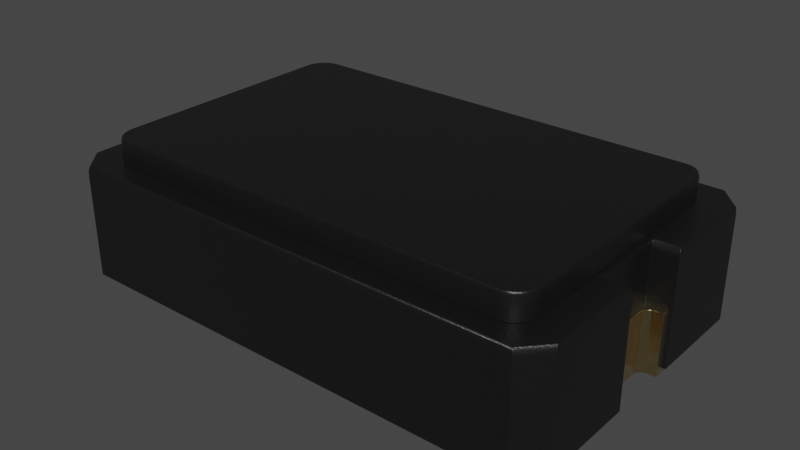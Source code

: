 # Source: XTAL_445I23D12M00000.blend  (saved by Blender 4.1.23; exported with 4.5.12 LTS)
import bpy
from mathutils import Matrix  # noqa: F401  (used for matrix-valued properties, if any)

bpy.ops.wm.read_factory_settings(use_empty=True)
scene = bpy.context.scene
scene.name = 'Scene'

# ---- collections
col_collection = bpy.data.collections.new('Collection'); scene.collection.children.link(col_collection)

# ---- materials (node trees are filled in below, after node groups)
mat_plastic_chip = bpy.data.materials.new('plastic_chip')
mat_plastic_chip.use_transparent_shadow = False
mat_plastic_chip.preview_render_type = 'CUBE'
mat_metal_goldpins_1 = bpy.data.materials.new('metal_goldpins_1')
mat_metal_goldpins_1.alpha_threshold = 0.0
mat_metal_goldpins_1.use_transparent_shadow = False
mat_metal_goldpins_1.preview_render_type = 'CUBE'
mat_metal_goldpins_1.diffuse_color = (0.5, 0.4018, 0.08046, 1.0)
mat_metal_goldpins_1.specular_color = (0.01, 0.05, 0.01)
mat_metal_goldpins_1.roughness = 0.5

# ---- material node trees
mat_plastic_chip.use_nodes = True; mat_plastic_chip.node_tree.nodes.clear()
_N = mat_plastic_chip.node_tree.nodes; _L = mat_plastic_chip.node_tree.links
n0 = _N.new('ShaderNodeBsdfPrincipled'); n0.name = 'Principled BSDF'; n0.location = (10, 300)
n0.distribution = 'GGX'
n0.subsurface_method = 'BURLEY'
n0.inputs[0].default_value = (0.009312, 0.009312, 0.009312, 1.0)
n0.inputs[1].default_value = 0.1372
n0.inputs[2].default_value = 0.3706
n0.inputs[3].default_value = 1.45
n0.inputs[27].default_value = (0.0, 0.0, 0.0, 1.0)
n0.inputs[28].default_value = 1.0
n1 = _N.new('ShaderNodeOutputMaterial'); n1.name = 'Material Output'; n1.location = (300, 300)
n2 = _N.new('ShaderNodeTexNoise'); n2.name = 'Noise Texture'; n2.location = (-893, 54)
n2.inputs[2].default_value = 200.0
n2.inputs[3].default_value = 3.6
n2.inputs[4].default_value = 0.8375
n3 = _N.new('ShaderNodeBump'); n3.name = 'Bump'; n3.location = (-604, -53)
n3.inputs[0].default_value = 0.08
n3.inputs[1].default_value = 1.0
n3.inputs[2].default_value = 1.0
_L.new(n0.outputs[0], n1.inputs[0])
_L.new(n2.outputs[0], n3.inputs[3])
_L.new(n3.outputs[0], n0.inputs[5])
n1.is_active_output = True
mat_metal_goldpins_1.use_nodes = True; mat_metal_goldpins_1.node_tree.nodes.clear()
_N = mat_metal_goldpins_1.node_tree.nodes; _L = mat_metal_goldpins_1.node_tree.links
n0 = _N.new('ShaderNodeOutputMaterial'); n0.name = 'Material Output'; n0.location = (398, 300)
n1 = _N.new('ShaderNodeBsdfPrincipled'); n1.name = 'Principled BSDF'; n1.location = (108, 300)
n1.distribution = 'GGX'
n1.subsurface_method = 'BURLEY'
n1.inputs[1].default_value = 1.0
n1.inputs[2].default_value = 0.1841
n1.inputs[3].default_value = 1.45
n1.inputs[8].default_value = 1.0
n1.inputs[10].default_value = 0.02727
n1.inputs[13].default_value = 0.475
n1.inputs[20].default_value = 0.2891
n1.inputs[24].default_value = 0.03545
n1.inputs[27].default_value = (0.0, 0.0, 0.0, 1.0)
n1.inputs[28].default_value = 1.0
n2 = _N.new('ShaderNodeMapping'); n2.name = 'Mapping'; n2.location = (-783, 233)
n2.vector_type = 'VECTOR'
n2.inputs[3].default_value = (29.8, 40.0, 1.0)
n3 = _N.new('ShaderNodeTexCoord'); n3.name = 'Texture Coordinate'; n3.location = (-1071, 295)
n4 = _N.new('ShaderNodeTexNoise'); n4.name = 'Noise Texture'; n4.location = (-553, 188)
n4.inputs[3].default_value = 13.2
n4.inputs[4].default_value = 0.8833
n4.inputs[8].default_value = 4.0
n5 = _N.new('ShaderNodeValToRGB'); n5.name = 'ColorRamp'; n5.location = (-286, 264)
while len(n5.color_ramp.elements) > 1: n5.color_ramp.elements.remove(n5.color_ramp.elements[-1])
n5.color_ramp.elements[0].position = 0.3295; n5.color_ramp.elements[0].color = (0.9756, 0.7616, 0.4151, 1.0)
_e = n5.color_ramp.elements.new(0.8); _e.color = (0.2997, 0.2211, 0.05513, 1.0)
n6 = _N.new('ShaderNodeMix'); n6.name = 'Mix'; n6.location = (-62, 180)
n6.data_type = 'RGBA'
n6.inputs[0].default_value = 0.02727
n6.inputs[7].default_value = (0.5518, 0.2626, 0.03915, 1.0)
_L.new(n1.outputs[0], n0.inputs[0])
_L.new(n2.outputs[0], n4.inputs[0])
_L.new(n3.outputs[0], n2.inputs[0])
_L.new(n4.outputs[0], n5.inputs[0])
_L.new(n5.outputs[0], n6.inputs[6])
_L.new(n6.outputs[2], n1.inputs[0])
n0.is_active_output = True

# ---- world
world_world = bpy.data.worlds.new('World'); scene.world = world_world
world_world.use_nodes = True; world_world.node_tree.nodes.clear()
_N = world_world.node_tree.nodes; _L = world_world.node_tree.links
n0 = _N.new('ShaderNodeOutputWorld'); n0.name = 'World Output'; n0.location = (300, 300)
n1 = _N.new('ShaderNodeBackground'); n1.name = 'Background'; n1.location = (10, 300)
n1.inputs[0].default_value = (0.05088, 0.05088, 0.05088, 1.0)
_L.new(n1.outputs[0], n0.inputs[0])
n0.is_active_output = True
world_world.color = (0.05088, 0.05088, 0.05088)
world_world.use_sun_shadow = False
world_world.sun_shadow_jitter_overblur = 0.0

# ---- meshes
me_shape_9_indexedfaceset_006 = bpy.data.meshes.new('SHAPE_9_IndexedFaceSet.006')
me_shape_9_indexedfaceset_006.from_pydata([(1.102, -0.689, 0.007874), (-1.102, -0.689, 0.007874), (-1.201, -0.5906, 0.007874), (-1.201, -0.1575, 0.007874), (-1.083, -0.1575, 0.007874), (-1.201, 0.5906, 0.007874), (-1.102, 0.689, 0.007874), (1.083, 0.1575, 0.007874), (1.201, -0.1575, 0.007874), (1.083, -0.1575, 0.007874), (1.201, 0.1575, 0.007874), (1.201, 0.5906, 0.007874), (1.102, 0.689, 0.007874), (-1.201, 0.1575, 0.007874), (-1.083, 0.1575, 0.007874), (1.201, -0.5906, 0.007874), (1.081, -0.1714, 0.1457), (1.083, -0.1575, 0.134), (1.082, -0.1645, 0.1441), (1.083, -0.1594, 0.1398), (1.083, 0.1575, 0.134), (1.082, 0.172, 0.1457), (1.083, 0.1594, 0.1398), (1.082, 0.1647, 0.1441), (1.195, 0.1721, 0.1457), (1.201, 0.1575, 0.134), (1.198, 0.1648, 0.1441), (1.2, 0.1594, 0.1398), (1.195, 0.5803, 0.1457), (1.201, 0.5906, 0.134), (1.198, 0.5854, 0.1441), (1.2, 0.5892, 0.1398), (1.098, 0.6773, 0.1457), (1.102, 0.689, 0.134), (1.1, 0.6832, 0.1441), (1.102, 0.6874, 0.1398), (-1.098, 0.6773, 0.1457), (-1.102, 0.689, 0.134), (-1.1, 0.6832, 0.1441), (-1.102, 0.6874, 0.1398), (-1.195, 0.1715, 0.1457), (-1.201, 0.1575, 0.134), (-1.198, 0.1645, 0.1441), (-1.2, 0.1594, 0.1398), (-1.201, 0.5906, 0.134), (-1.195, 0.5801, 0.1457), (-1.2, 0.5892, 0.1398), (-1.198, 0.5853, 0.1441), (-1.081, 0.1714, 0.1457), (-1.083, 0.1575, 0.134), (-1.082, 0.1645, 0.1441), (-1.083, 0.1594, 0.1398), (-1.082, -0.172, 0.1457), (-1.083, -0.1575, 0.134), (-1.082, -0.1647, 0.1441), (-1.083, -0.1594, 0.1398), (1.201, -0.5906, 0.134), (1.195, -0.5801, 0.1457), (1.2, -0.5892, 0.1398), (1.198, -0.5853, 0.1441), (-1.098, -0.6773, 0.1457), (-1.102, -0.689, 0.134), (-1.1, -0.6832, 0.1441), (-1.102, -0.6874, 0.1398), (-1.201, -0.5906, 0.134), (-1.195, -0.5803, 0.1457), (-1.2, -0.5892, 0.1398), (-1.198, -0.5854, 0.1441), (1.098, -0.6773, 0.1457), (1.102, -0.689, 0.134), (1.1, -0.6832, 0.1441), (1.102, -0.6874, 0.1398), (1.195, -0.1715, 0.1457), (1.201, -0.1575, 0.134), (1.198, -0.1645, 0.1441), (1.2, -0.1594, 0.1398), (-1.201, -0.1575, 0.134), (-1.195, -0.1721, 0.1457), (-1.2, -0.1594, 0.1398), (-1.198, -0.1648, 0.1441), (1.108, -0.1102, 1.192e-07), (1.114, -0.1184, 1.192e-07), (1.122, -0.1246, 1.192e-07), (1.142, -0.1299, 1.192e-07), (1.181, -0.3937, 1.192e-07), (0.5906, 0.3937, 1.192e-07), (1.142, 0.1299, 1.192e-07), (1.122, 0.1246, 1.192e-07), (1.114, 0.1184, 1.192e-07), (1.142, -0.1299, 0.07473), (1.132, -0.1286, 0.07473), (1.122, -0.1246, 0.07473), (1.108, -0.1102, 0.07473), (1.104, -0.1007, 1.192e-07), (1.132, -0.1286, 1.192e-07), (1.102, -0.09055, 0.07473), (1.102, -0.09055, 1.192e-07), (1.102, 0.09055, 1.192e-07), (1.102, 0.09055, 0.07473), (1.108, 0.1102, 0.07473), (1.142, 0.1299, 0.07473), (1.132, 0.1286, 1.192e-07), (1.108, 0.1102, 1.192e-07), (1.104, 0.1007, 1.192e-07), (1.181, 0.1299, 0.07473), (1.181, 0.1299, 1.192e-07), (1.181, 0.3937, 1.192e-07), (1.181, 0.3937, 0.07473), (0.5906, -0.3937, 0.07473), (0.5906, -0.3937, 1.192e-07), (1.181, -0.1299, 1.192e-07), (1.181, -0.1299, 0.07473), (1.181, -0.3937, 0.07473), (1.114, -0.1184, 0.07473), (1.104, -0.1007, 0.07473), (1.104, 0.1007, 0.07473), (1.114, 0.1184, 0.07473), (1.122, 0.1246, 0.07473), (1.132, 0.1286, 0.07473), (0.5906, 0.3937, 0.07473), (-1.181, -0.1299, 1.192e-07), (-1.142, -0.1299, 1.192e-07), (-1.122, -0.1246, 1.192e-07), (-1.114, -0.1184, 1.192e-07), (-1.108, -0.1102, 1.192e-07), (-1.104, -0.1007, 1.192e-07), (-1.102, 0.09055, 1.192e-07), (-1.132, 0.1286, 1.192e-07), (-1.181, 0.1299, 1.192e-07), (-1.181, -0.1299, 0.07473), (-1.181, -0.3937, 0.07473), (-1.181, -0.3937, 1.192e-07), (-0.5906, -0.3937, 1.192e-07), (-0.5906, -0.3937, 0.07473), (-0.5906, 0.3937, 1.192e-07), (-0.5906, 0.3937, 0.07473), (-1.181, 0.3937, 1.192e-07), (-1.181, 0.1299, 0.07473), (-1.104, 0.1007, 1.192e-07), (-1.108, 0.1102, 1.192e-07), (-1.114, 0.1184, 1.192e-07), (-1.122, 0.1246, 1.192e-07), (-1.142, 0.1299, 1.192e-07), (-1.142, 0.1299, 0.07473), (-1.108, 0.1102, 0.07473), (-1.132, 0.1286, 0.07473), (-1.102, -0.09055, 1.192e-07), (-1.142, -0.1299, 0.07473), (-1.132, -0.1286, 1.192e-07), (-1.132, -0.1286, 0.07473), (-1.102, 0.09055, 0.07473), (-1.104, 0.1007, 0.07473), (-1.114, 0.1184, 0.07473), (-1.122, 0.1246, 0.07473), (-1.102, -0.09055, 0.07473), (-1.122, -0.1246, 0.07473), (-1.114, -0.1184, 0.07473), (-1.108, -0.1102, 0.07473), (-1.104, -0.1007, 0.07473), (-1.181, 0.3937, 0.07473), (-1.06, -0.5176, 0.1457), (-1.06, 0.5176, 0.1457), (-1.05, 0.5413, 0.1457), (-1.034, 0.5617, 0.1457), (-1.014, 0.5774, 0.1457), (-0.99, 0.5872, 0.1457), (0.99, 0.5872, 0.1457), (1.014, 0.5774, 0.1457), (1.034, 0.5617, 0.1457), (1.05, 0.5413, 0.1457), (1.06, -0.5176, 0.1457), (1.05, -0.5413, 0.1457), (1.034, -0.5617, 0.1457), (0.9646, -0.5906, 0.1457), (-1.063, -0.4921, 0.1457), (-0.99, -0.5872, 0.1457), (-1.014, -0.5774, 0.1457), (-1.034, -0.5617, 0.1457), (-1.05, -0.5413, 0.1457), (-0.9646, -0.5906, 0.1457), (1.014, -0.5774, 0.1457), (0.99, -0.5872, 0.1457), (1.063, -0.4921, 0.1457), (1.063, 0.4921, 0.1457), (0.9646, 0.5906, 0.1457), (1.06, 0.5176, 0.1457), (-0.9646, 0.5906, 0.1457), (-1.063, 0.4921, 0.1457), (-1.058, -0.4918, 0.176), (-1.063, -0.4921, 0.1707), (-1.061, -0.492, 0.1745), (-0.9887, -0.582, 0.176), (-0.99, -0.5872, 0.1707), (-0.9896, -0.5857, 0.1745), (-1.011, -0.5727, 0.176), (-1.014, -0.5774, 0.1707), (-1.013, -0.576, 0.1745), (-1.03, -0.5579, 0.176), (-1.034, -0.5617, 0.1707), (-1.033, -0.5606, 0.1745), (-1.05, -0.5413, 0.1707), (-1.045, -0.5387, 0.176), (-1.048, -0.5406, 0.1745), (-1.06, -0.5176, 0.1707), (-1.054, -0.5162, 0.176), (-1.058, -0.5172, 0.1745), (1.058, -0.4918, 0.176), (1.063, -0.4921, 0.1707), (1.061, -0.492, 0.1745), (1.06, -0.5176, 0.1707), (1.054, -0.5162, 0.176), (1.058, -0.5172, 0.1745), (1.034, -0.5617, 0.1707), (1.03, -0.5579, 0.176), (1.033, -0.5606, 0.1745), (1.058, 0.4918, 0.176), (1.063, 0.4921, 0.1707), (1.061, 0.492, 0.1745), (0.9642, 0.5852, 0.176), (0.9646, 0.5906, 0.1707), (0.9645, 0.589, 0.1745), (1.03, 0.5579, 0.176), (1.034, 0.5617, 0.1707), (1.033, 0.5606, 0.1745), (1.05, 0.5413, 0.1707), (1.045, 0.5387, 0.176), (1.048, 0.5406, 0.1745), (-1.045, 0.5387, 0.176), (-1.05, 0.5413, 0.1707), (-1.048, 0.5406, 0.1745), (-1.011, 0.5727, 0.176), (-1.014, 0.5774, 0.1707), (-1.013, 0.576, 0.1745), (-0.99, 0.5872, 0.1707), (-0.9887, 0.582, 0.176), (-0.9896, 0.5857, 0.1745), (-0.9646, -0.5906, 0.1707), (-0.9642, -0.5852, 0.176), (-0.9645, -0.589, 0.1745), (0.9642, -0.5852, 0.176), (0.9646, -0.5906, 0.1707), (0.9645, -0.589, 0.1745), (1.045, -0.5387, 0.176), (1.05, -0.5413, 0.1707), (1.048, -0.5406, 0.1745), (1.011, -0.5727, 0.176), (1.014, -0.5774, 0.1707), (1.013, -0.576, 0.1745), (0.99, -0.5872, 0.1707), (0.9887, -0.582, 0.176), (0.9896, -0.5857, 0.1745), (0.9887, 0.582, 0.176), (0.99, 0.5872, 0.1707), (0.9896, 0.5857, 0.1745), (1.014, 0.5774, 0.1707), (1.011, 0.5727, 0.176), (1.013, 0.576, 0.1745), (1.054, 0.5162, 0.176), (1.06, 0.5176, 0.1707), (1.058, 0.5172, 0.1745), (-0.9642, 0.5852, 0.176), (-0.9646, 0.5906, 0.1707), (-0.9645, 0.589, 0.1745), (-1.058, 0.4918, 0.176), (-1.063, 0.4921, 0.1707), (-1.061, 0.492, 0.1745), (-1.06, 0.5176, 0.1707), (-1.054, 0.5162, 0.176), (-1.058, 0.5172, 0.1745), (-1.034, 0.5617, 0.1707), (-1.03, 0.5579, 0.176), (-1.033, 0.5606, 0.1745)], [], [(9, 8, 15), (9, 15, 0), (11, 10, 7), (12, 11, 7), (4, 0, 1), (4, 1, 2), (4, 9, 0), (3, 4, 2), (14, 7, 9), (14, 9, 4), (5, 14, 13), (6, 12, 7), (6, 7, 14), (6, 14, 5), (16, 21, 24, 28, 32, 36, 45, 40, 48, 52, 77, 65, 60, 68, 57, 72), (8, 73, 56), (76, 3, 2), (7, 20, 17), (10, 20, 7), (11, 25, 10), (11, 29, 25), (29, 12, 33), (37, 6, 5), (37, 5, 44), (44, 5, 41), (14, 41, 13), (14, 49, 41), (49, 4, 53), (53, 3, 76), (1, 64, 2), (0, 61, 1), (1, 61, 64), (8, 56, 15), (0, 69, 61), (76, 2, 64), (69, 15, 56), (5, 13, 41), (49, 14, 4), (69, 0, 15), (73, 8, 9), (10, 25, 20), (29, 11, 12), (33, 12, 6), (33, 6, 37), (53, 4, 3), (73, 9, 17), (21, 23, 26, 24), (23, 22, 27, 26), (22, 20, 25, 27), (41, 43, 46, 44), (43, 42, 47, 46), (42, 40, 45, 47), (61, 63, 66, 64), (63, 62, 67, 66), (62, 60, 65, 67), (60, 62, 70, 68), (62, 63, 71, 70), (63, 61, 69, 71), (64, 66, 78, 76), (66, 67, 79, 78), (67, 65, 77, 79), (57, 59, 74, 72), (59, 58, 75, 74), (58, 56, 73, 75), (17, 19, 75, 73), (19, 18, 74, 75), (18, 16, 72, 74), (16, 18, 23, 21), (18, 19, 22, 23), (19, 17, 20, 22), (24, 26, 30, 28), (26, 27, 31, 30), (27, 25, 29, 31), (28, 30, 34, 32), (30, 31, 35, 34), (31, 29, 33, 35), (37, 39, 35, 33), (39, 38, 34, 35), (38, 36, 32, 34), (36, 38, 47, 45), (38, 39, 46, 47), (39, 37, 44, 46), (40, 42, 50, 48), (42, 43, 51, 50), (43, 41, 49, 51), (48, 50, 54, 52), (50, 51, 55, 54), (51, 49, 53, 55), (76, 78, 55, 53), (78, 79, 54, 55), (79, 77, 52, 54), (68, 70, 59, 57), (70, 71, 58, 59), (71, 69, 56, 58), (7, 17, 9), (83, 110, 84), (94, 83, 84), (82, 94, 84), (81, 82, 84), (109, 97, 96), (109, 96, 93), (109, 93, 80), (109, 80, 81), (109, 81, 84), (106, 105, 86), (106, 86, 101), (106, 101, 87), (106, 87, 88), (85, 88, 102), (85, 102, 103), (85, 103, 97), (85, 97, 109), (85, 106, 88), (114, 96, 95), (114, 93, 96), (92, 80, 93), (92, 93, 114), (113, 81, 80), (113, 80, 92), (91, 82, 81), (91, 81, 113), (90, 94, 82), (90, 82, 91), (89, 83, 94), (89, 94, 90), (97, 98, 95), (97, 95, 96), (118, 86, 100), (118, 101, 86), (117, 87, 101), (117, 101, 118), (116, 88, 87), (116, 87, 117), (99, 102, 88), (99, 88, 116), (115, 103, 102), (115, 102, 99), (98, 97, 103), (98, 103, 115), (105, 104, 100), (105, 100, 86), (106, 107, 104), (106, 104, 105), (107, 106, 85), (107, 85, 119), (119, 85, 109), (119, 109, 108), (84, 112, 108), (84, 108, 109), (110, 111, 112), (110, 112, 84), (111, 110, 83), (111, 83, 89), (113, 108, 112), (91, 113, 112), (92, 108, 113), (90, 91, 112), (114, 108, 92), (95, 108, 114), (89, 90, 112), (111, 89, 112), (98, 119, 108), (98, 108, 95), (115, 119, 98), (99, 119, 115), (116, 119, 99), (107, 116, 117), (107, 117, 118), (107, 118, 100), (107, 100, 104), (107, 119, 116), (123, 132, 131), (122, 123, 131), (124, 132, 123), (125, 132, 124), (148, 122, 131), (146, 132, 125), (121, 148, 131), (120, 121, 131), (126, 134, 132), (126, 132, 146), (138, 134, 126), (139, 134, 138), (140, 134, 139), (136, 140, 141), (136, 141, 127), (136, 127, 142), (136, 142, 128), (136, 134, 140), (147, 121, 120), (147, 120, 129), (129, 131, 130), (129, 120, 131), (132, 130, 131), (132, 133, 130), (134, 133, 132), (134, 135, 133), (135, 134, 136), (135, 136, 159), (159, 136, 128), (159, 128, 137), (142, 137, 128), (142, 143, 137), (151, 126, 150), (151, 138, 126), (144, 139, 138), (144, 138, 151), (152, 140, 139), (152, 139, 144), (153, 141, 140), (153, 140, 152), (145, 127, 141), (145, 141, 153), (143, 142, 127), (143, 127, 145), (150, 126, 146), (150, 146, 154), (147, 148, 121), (149, 122, 148), (149, 148, 147), (155, 123, 122), (155, 122, 149), (156, 124, 123), (156, 123, 155), (157, 125, 124), (157, 124, 156), (158, 146, 125), (158, 125, 157), (154, 146, 158), (147, 129, 130), (149, 147, 130), (155, 149, 130), (156, 155, 130), (133, 150, 154), (133, 157, 156), (133, 158, 157), (133, 154, 158), (133, 156, 130), (159, 153, 152), (159, 145, 153), (159, 143, 145), (159, 137, 143), (135, 151, 150), (135, 144, 151), (135, 152, 144), (135, 159, 152), (135, 150, 133), (269, 164, 163), (175, 179, 236), (178, 198, 200), (176, 175, 192), (177, 176, 195), (174, 160, 203), (207, 209, 170), (248, 240, 181), (246, 248, 180), (252, 167, 166), (243, 171, 170), (252, 254, 167), (248, 181, 180), (219, 252, 166), (246, 180, 172), (212, 246, 172), (209, 243, 170), (183, 207, 182), (183, 216, 207), (216, 183, 185), (224, 169, 168), (254, 222, 167), (224, 258, 169), (264, 266, 161), (258, 185, 169), (219, 186, 261), (173, 236, 179), (233, 186, 165), (233, 261, 186), (231, 165, 164), (228, 163, 162), (231, 233, 165), (266, 162, 161), (264, 187, 174), (177, 195, 198), (160, 200, 203), (178, 177, 198), (160, 178, 200), (266, 228, 162), (173, 240, 236), (269, 231, 164), (175, 236, 192), (176, 192, 195), (264, 161, 187), (240, 173, 181), (258, 216, 185), (212, 172, 171), (207, 170, 182), (243, 212, 171), (219, 184, 186), (219, 166, 184), (222, 224, 168), (222, 168, 167), (228, 269, 163), (174, 203, 189), (264, 174, 189), (198, 199, 202, 200), (199, 197, 201, 202), (200, 202, 205, 203), (202, 201, 204, 205), (195, 196, 199, 198), (196, 194, 197, 199), (192, 193, 196, 195), (193, 191, 194, 196), (207, 208, 211, 209), (208, 206, 210, 211), (222, 223, 226, 224), (223, 221, 225, 226), (231, 232, 235, 233), (232, 230, 234, 235), (240, 241, 238, 236), (241, 239, 237, 238), (246, 247, 250, 248), (247, 245, 249, 250), (264, 265, 268, 266), (265, 263, 267, 268), (252, 253, 256, 254), (253, 251, 255, 256), (248, 250, 241, 240), (250, 249, 239, 241), (189, 190, 265, 264), (190, 188, 263, 265), (236, 238, 193, 192), (238, 237, 191, 193), (203, 205, 190, 189), (205, 204, 188, 190), (243, 244, 214, 212), (244, 242, 213, 214), (212, 214, 247, 246), (214, 213, 245, 247), (209, 211, 244, 243), (211, 210, 242, 244), (216, 217, 208, 207), (217, 215, 206, 208), (254, 256, 223, 222), (256, 255, 221, 223), (258, 259, 217, 216), (259, 257, 215, 217), (224, 226, 259, 258), (226, 225, 257, 259), (219, 220, 253, 252), (220, 218, 251, 253), (261, 262, 220, 219), (262, 260, 218, 220), (228, 229, 271, 269), (229, 227, 270, 271), (233, 235, 262, 261), (235, 234, 260, 262), (269, 271, 232, 231), (271, 270, 230, 232), (266, 268, 229, 228), (268, 267, 227, 229), (197, 194, 191, 237, 239, 249, 245, 213, 242, 210, 206, 215, 257, 225, 221, 255, 251, 218, 260, 234, 230, 270, 227, 267, 263, 188, 204, 201), (161, 162, 163, 164, 165, 186, 184, 166, 167, 168, 169, 185, 183, 182, 170, 171, 172, 180, 181, 173, 179, 175, 176, 177, 178, 160, 174, 187)])
me_shape_9_indexedfaceset_006.polygons.foreach_set('use_smooth', [True] * 361)
me_shape_9_indexedfaceset_006.polygons.foreach_set('material_index', [0, 0, 0, 0, 0, 0, 0, 0, 0, 0, 0, 0, 0, 0, 0, 0, 0, 0, 0, 0, 0, 0, 0, 0, 0, 0, 0, 0, 0, 0, 0, 0, 0, 0, 0, 0, 0, 0, 0, 0, 0, 0, 0, 0, 0, 0, 0, 0, 0, 0, 0, 0, 0, 0, 0, 0, 0, 0, 0, 0, 0, 0, 0, 0, 0, 0, 0, 0, 0, 0, 0, 0, 0, 0, 0, 0, 0, 0, 0, 0, 0, 0, 0, 0, 0, 0, 0, 0, 0, 0, 0, 0, 0, 0, 0, 1, 1, 1, 1, 1, 1, 1, 1, 1, 1, 1, 1, 1, 1, 1, 1, 1, 1, 1, 1, 1, 1, 1, 1, 1, 1, 1, 1, 1, 1, 1, 1, 1, 1, 1, 1, 1, 1, 1, 1, 1, 1, 1, 1, 1, 1, 1, 1, 1, 1, 1, 1, 1, 1, 1, 1, 1, 1, 1, 1, 1, 1, 1, 1, 1, 1, 1, 1, 1, 1, 1, 1, 1, 1, 1, 1, 1, 1, 1, 1, 1, 1, 1, 1, 1, 1, 1, 1, 1, 1, 1, 1, 1, 1, 1, 1, 1, 1, 1, 1, 1, 1, 1, 1, 1, 1, 1, 1, 1, 1, 1, 1, 1, 1, 1, 1, 1, 1, 1, 1, 1, 1, 1, 1, 1, 1, 1, 1, 1, 1, 1, 1, 1, 1, 1, 1, 1, 1, 1, 1, 1, 1, 1, 1, 1, 1, 1, 1, 1, 1, 1, 1, 0, 0, 0, 0, 0, 0, 0, 0, 0, 0, 0, 0, 0, 0, 0, 0, 0, 0, 0, 0, 0, 0, 0, 0, 0, 0, 0, 0, 0, 0, 0, 0, 0, 0, 0, 0, 0, 0, 0, 0, 0, 0, 0, 0, 0, 0, 0, 0, 0, 0, 0, 0, 0, 0, 0, 0, 0, 0, 0, 0, 0, 0, 0, 0, 0, 0, 0, 0, 0, 0, 0, 0, 0, 0, 0, 0, 0, 0, 0, 0, 0, 0, 0, 0, 0, 0, 0, 0, 0, 0, 0, 0, 0, 0, 0, 0, 0, 0, 0, 0, 0, 0, 0, 0, 0, 0, 0, 0, 0, 0, 0, 0, 0, 0])
_k = set([(0, 1), (0, 15), (0, 69), (1, 2), (1, 61), (2, 3), (2, 64), (3, 4), (3, 76), (4, 14), (4, 53), (5, 6), (5, 13), (5, 44), (6, 12), (6, 37), (7, 9), (7, 10), (7, 20), (8, 9), (8, 15), (8, 73), (9, 17), (10, 11), (10, 25), (11, 12), (11, 29), (12, 33), (13, 14), (13, 41), (14, 49), (15, 56), (16, 18), (16, 21), (16, 72), (17, 19), (18, 19), (20, 22), (21, 23), (21, 24), (22, 23), (24, 26), (24, 28), (25, 27), (26, 27), (28, 30), (28, 32), (29, 31), (30, 31), (32, 34), (32, 36), (33, 35), (34, 35), (36, 38), (36, 45), (37, 39), (38, 39), (40, 42), (40, 45), (40, 48), (41, 43), (42, 43), (44, 46), (45, 47), (46, 47), (48, 50), (48, 52), (49, 51), (50, 51), (52, 54), (52, 77), (53, 55), (54, 55), (56, 58), (57, 59), (57, 68), (57, 72), (58, 59), (60, 62), (60, 65), (60, 68), (61, 63), (62, 63), (64, 66), (65, 67), (65, 77), (66, 67), (68, 70), (69, 71), (70, 71), (72, 74), (73, 75), (74, 75), (76, 78), (77, 79), (78, 79), (80, 81), (80, 93), (81, 82), (82, 94), (83, 94), (83, 110), (84, 109), (84, 110), (84, 112), (85, 106), (85, 109), (85, 119), (86, 101), (86, 105), (87, 88), (87, 101), (88, 102), (89, 90), (89, 111), (90, 91), (91, 113), (92, 113), (92, 114), (93, 96), (95, 98), (95, 114), (96, 97), (97, 103), (98, 115), (99, 115), (99, 116), (100, 104), (100, 118), (102, 103), (104, 105), (104, 107), (105, 106), (106, 107), (107, 119), (108, 109), (108, 112), (108, 119), (110, 111), (111, 112), (116, 117), (117, 118), (120, 121), (120, 129), (120, 131), (121, 148), (122, 123), (122, 148), (123, 124), (124, 125), (125, 146), (126, 138), (126, 146), (127, 141), (127, 142), (128, 136), (128, 137), (128, 142), (129, 130), (129, 147), (130, 131), (130, 133), (131, 132), (132, 133), (132, 134), (133, 135), (134, 135), (134, 136), (135, 159), (136, 159), (137, 143), (137, 159), (138, 139), (139, 140), (140, 141), (143, 145), (144, 151), (144, 152), (145, 153), (147, 149), (149, 155), (150, 151), (150, 154), (152, 153), (154, 158), (155, 156), (156, 157), (157, 158), (160, 174), (160, 178), (161, 162), (161, 187), (162, 163), (163, 164), (164, 165), (165, 186), (166, 167), (166, 184), (167, 168), (168, 169), (169, 185), (170, 171), (170, 182), (171, 172), (172, 180), (173, 179), (173, 181), (174, 187), (175, 176), (175, 179), (176, 177), (177, 178), (180, 181), (182, 183), (183, 185), (184, 186), (188, 204), (188, 263), (191, 194), (191, 237), (194, 197), (197, 201), (201, 204), (206, 210), (206, 215), (210, 242), (213, 242), (213, 245), (215, 257), (218, 251), (218, 260), (221, 225), (221, 255), (225, 257), (227, 267), (227, 270), (230, 234), (230, 270), (234, 260), (237, 239), (239, 249), (245, 249), (251, 255), (263, 267)])
me_shape_9_indexedfaceset_006.attributes.new('sharp_edge', 'BOOLEAN', 'EDGE').data.foreach_set('value', [ (min(e.vertices), max(e.vertices)) in _k for e in me_shape_9_indexedfaceset_006.edges])
_uv = me_shape_9_indexedfaceset_006.uv_layers.new(name='UVMap')
_uv.uv.foreach_set('vector', [0.9508, 0.4349, 1.0, 0.4349, 1.0, 0.2546, 0.9508, 0.4349, 1.0, 0.2546, 0.959, 0.2136, 1.0, 0.7464, 1.0, 0.566, 0.9508, 0.566, 0.959, 0.7874, 1.0, 0.7464, 0.9508, 0.566, 0.04918, 0.4349, 0.959, 0.2136, 0.04098, 0.2136, 0.04918, 0.4349, 0.04098, 0.2136, 0.0, 0.2546, 0.04918, 0.4349, 0.9508, 0.4349, 0.959, 0.2136, 0.0, 0.4349, 0.04918, 0.4349, 0.0, 0.2546, 0.04918, 0.566, 0.9508, 0.566, 0.9508, 0.4349, 0.04918, 0.566, 0.9508, 0.4349, 0.04918, 0.4349, 0.0, 0.7464, 0.04918, 0.566, 0.0, 0.566, 0.04098, 0.7874, 0.959, 0.7874, 0.9508, 0.566, 0.04098, 0.7874, 0.9508, 0.566, 0.04918, 0.566, 0.04098, 0.7874, 0.04918, 0.566, 0.0, 0.7464, 0.9503, 0.4291, 0.9505, 0.5721, 0.9975, 0.5721, 0.9974, 0.7421, 0.957, 0.7825, 0.04299, 0.7825, 0.002503, 0.742, 0.002409, 0.5719, 0.04971, 0.5719, 0.04954, 0.4289, 0.002498, 0.4288, 0.002589, 0.2588, 0.04299, 0.2184, 0.957, 0.2184, 0.9975, 0.2589, 0.9976, 0.429, 0.4349, 0.3823, 0.4349, 0.4348, 0.2546, 0.4348, 0.4349, 0.4348, 0.4349, 0.3823, 0.2546, 0.3823, 0.566, 0.3823, 0.566, 0.4348, 0.4349, 0.4348, 1.0, 0.3823, 0.9508, 0.4348, 0.9508, 0.3823, 0.7464, 0.3823, 0.566, 0.4348, 0.566, 0.3823, 0.7464, 0.3823, 0.7464, 0.4348, 0.566, 0.4348, 1.0, 0.4348, 0.959, 0.3823, 0.959, 0.4348, 0.04098, 0.4348, 0.04098, 0.3823, 0.0, 0.3823, 0.04098, 0.4348, 0.0, 0.3823, 0.0, 0.4348, 0.7464, 0.4348, 0.7464, 0.3823, 0.566, 0.4348, 0.04918, 0.3823, 0.0, 0.4348, 0.0, 0.3823, 0.04918, 0.3823, 0.04918, 0.4348, 0.0, 0.4348, 0.566, 0.4348, 0.4349, 0.3823, 0.4349, 0.4348, 0.04918, 0.4348, 0.0, 0.3823, 0.0, 0.4348, 0.04098, 0.3823, 0.0, 0.4348, 0.0, 0.3823, 0.959, 0.3823, 0.04098, 0.4348, 0.04098, 0.3823, 0.04098, 0.3823, 0.04098, 0.4348, 0.0, 0.4348, 0.4349, 0.3823, 0.2546, 0.4348, 0.2546, 0.3823, 0.959, 0.3823, 0.959, 0.4348, 0.04098, 0.4348, 0.4349, 0.4348, 0.2546, 0.3823, 0.2546, 0.4348, 0.959, 0.4348, 1.0, 0.3823, 1.0, 0.4348, 0.7464, 0.3823, 0.566, 0.3823, 0.566, 0.4348, 0.566, 0.4348, 0.566, 0.3823, 0.4349, 0.3823, 0.959, 0.4348, 0.959, 0.3823, 1.0, 0.3823, 1.0, 0.4348, 1.0, 0.3823, 0.9508, 0.3823, 1.0, 0.3823, 1.0, 0.4348, 0.9508, 0.4348, 1.0, 0.4348, 1.0, 0.3823, 0.959, 0.3823, 0.959, 0.4348, 0.959, 0.3823, 0.04098, 0.3823, 0.959, 0.4348, 0.04098, 0.3823, 0.04098, 0.4348, 0.04918, 0.4348, 0.04918, 0.3823, 0.0, 0.3823, 1.0, 0.4348, 0.9508, 0.3823, 0.9508, 0.4348, 0.9505, 0.5721, 0.9506, 0.5691, 0.9988, 0.5691, 0.9975, 0.5721, 0.9506, 0.5691, 0.9508, 0.5668, 0.9997, 0.5669, 0.9988, 0.5691, 0.9508, 0.4372, 0.9508, 0.4348, 1.0, 0.4348, 0.9997, 0.4372, 0.566, 0.4348, 0.5668, 0.4372, 0.7458, 0.4372, 0.7464, 0.4348, 0.5668, 0.4372, 0.569, 0.439, 0.7442, 0.439, 0.7458, 0.4372, 0.001204, 0.569, 0.002409, 0.5719, 0.002503, 0.742, 0.001251, 0.7442, 0.04098, 0.4348, 0.04125, 0.4372, 0.0003468, 0.4372, 0.0, 0.4348, 0.04125, 0.2142, 0.04199, 0.216, 0.001294, 0.2567, 0.0003468, 0.2551, 0.04199, 0.216, 0.04299, 0.2184, 0.002589, 0.2588, 0.001294, 0.2567, 0.04299, 0.2184, 0.04199, 0.216, 0.958, 0.216, 0.957, 0.2184, 0.04199, 0.439, 0.04125, 0.4372, 0.9587, 0.4372, 0.958, 0.439, 0.04125, 0.4372, 0.04098, 0.4348, 0.959, 0.4348, 0.9587, 0.4372, 0.2546, 0.4348, 0.2551, 0.4372, 0.4341, 0.4372, 0.4349, 0.4348, 0.2551, 0.4372, 0.2567, 0.439, 0.4319, 0.439, 0.4341, 0.4372, 0.001294, 0.2567, 0.002589, 0.2588, 0.002498, 0.4288, 0.001249, 0.4319, 0.9975, 0.2589, 0.9987, 0.2567, 0.9988, 0.432, 0.9976, 0.429, 0.2567, 0.439, 0.2551, 0.4372, 0.4341, 0.4372, 0.432, 0.439, 0.2551, 0.4372, 0.2546, 0.4348, 0.4349, 0.4348, 0.4341, 0.4372, 0.9508, 0.4348, 0.9507, 0.4372, 0.9997, 0.4372, 1.0, 0.4348, 0.9507, 0.4341, 0.9506, 0.432, 0.9988, 0.432, 0.9997, 0.4341, 0.9506, 0.432, 0.9503, 0.4291, 0.9976, 0.429, 0.9988, 0.432, 0.4291, 0.4397, 0.432, 0.439, 0.5691, 0.439, 0.5721, 0.4397, 0.432, 0.439, 0.4341, 0.4372, 0.5668, 0.4372, 0.5691, 0.439, 0.4341, 0.4372, 0.4349, 0.4348, 0.566, 0.4348, 0.5668, 0.4372, 0.9975, 0.5721, 0.9988, 0.5691, 0.9987, 0.7442, 0.9974, 0.7421, 0.5691, 0.439, 0.5669, 0.4372, 0.7458, 0.4372, 0.7442, 0.439, 0.5669, 0.4372, 0.566, 0.4348, 0.7464, 0.4348, 0.7458, 0.4372, 0.9974, 0.7421, 0.9987, 0.7442, 0.958, 0.7849, 0.957, 0.7825, 0.9987, 0.7442, 0.9997, 0.7458, 0.9587, 0.7867, 0.958, 0.7849, 0.9997, 0.4372, 1.0, 0.4348, 0.959, 0.4348, 0.9587, 0.4372, 0.04098, 0.4348, 0.04125, 0.4372, 0.9587, 0.4372, 0.959, 0.4348, 0.04125, 0.4372, 0.04199, 0.439, 0.958, 0.439, 0.9587, 0.4372, 0.04199, 0.7849, 0.04299, 0.7825, 0.957, 0.7825, 0.958, 0.7849, 0.04299, 0.7825, 0.04199, 0.7849, 0.001251, 0.7442, 0.002503, 0.742, 0.04199, 0.7849, 0.04125, 0.7867, 0.0003353, 0.7458, 0.001251, 0.7442, 0.04125, 0.4372, 0.04098, 0.4348, 0.0, 0.4348, 0.0003353, 0.4372, 0.002409, 0.5719, 0.001204, 0.569, 0.04944, 0.5689, 0.04971, 0.5719, 0.001204, 0.569, 0.0003228, 0.5668, 0.04925, 0.5668, 0.04944, 0.5689, 0.0003228, 0.4372, 0.0, 0.4348, 0.04918, 0.4348, 0.04925, 0.4372, 0.5719, 0.4397, 0.5689, 0.439, 0.4319, 0.439, 0.4289, 0.4397, 0.5689, 0.439, 0.5668, 0.4372, 0.4341, 0.4372, 0.4319, 0.439, 0.5668, 0.4372, 0.566, 0.4348, 0.4349, 0.4348, 0.4341, 0.4372, 0.0, 0.4348, 0.0003347, 0.4372, 0.04923, 0.4372, 0.04918, 0.4348, 0.0003347, 0.4341, 0.001249, 0.4319, 0.04936, 0.4319, 0.04923, 0.4341, 0.001249, 0.4319, 0.002498, 0.4288, 0.04954, 0.4289, 0.04936, 0.4319, 0.957, 0.2184, 0.958, 0.216, 0.9987, 0.2567, 0.9975, 0.2589, 0.958, 0.216, 0.9587, 0.2142, 0.9997, 0.2551, 0.9987, 0.2567, 0.9587, 0.4372, 0.959, 0.4348, 1.0, 0.4348, 0.9997, 0.4372, 0.566, 0.3823, 0.4349, 0.4348, 0.4349, 0.3823, 0.9754, 0.4464, 0.9918, 0.4464, 0.9918, 0.3365, 0.9712, 0.4469, 0.9754, 0.4464, 0.9918, 0.3365, 0.9672, 0.4486, 0.9712, 0.4469, 0.9918, 0.3365, 0.9638, 0.4512, 0.9672, 0.4486, 0.9918, 0.3365, 0.7459, 0.3365, 0.959, 0.5382, 0.959, 0.4628, 0.7459, 0.3365, 0.959, 0.4628, 0.9596, 0.4585, 0.7459, 0.3365, 0.9596, 0.4585, 0.9612, 0.4546, 0.7459, 0.3365, 0.9612, 0.4546, 0.9638, 0.4512, 0.7459, 0.3365, 0.9638, 0.4512, 0.9918, 0.3365, 0.9918, 0.6644, 0.9918, 0.5546, 0.9754, 0.5546, 0.9918, 0.6644, 0.9754, 0.5546, 0.9712, 0.554, 0.9918, 0.6644, 0.9712, 0.554, 0.9672, 0.5524, 0.9918, 0.6644, 0.9672, 0.5524, 0.9638, 0.5498, 0.7459, 0.6644, 0.9638, 0.5498, 0.9612, 0.5464, 0.7459, 0.6644, 0.9612, 0.5464, 0.9596, 0.5424, 0.7459, 0.6644, 0.9596, 0.5424, 0.959, 0.5382, 0.7459, 0.6644, 0.959, 0.5382, 0.7459, 0.3365, 0.7459, 0.6644, 0.9918, 0.6644, 0.9638, 0.5498, 0.4585, 0.4101, 0.4628, 0.379, 0.4628, 0.4101, 0.4585, 0.4101, 0.4585, 0.379, 0.4628, 0.379, 0.4546, 0.4101, 0.4546, 0.379, 0.4585, 0.379, 0.4546, 0.4101, 0.4585, 0.379, 0.4585, 0.4101, 0.4512, 0.4101, 0.4512, 0.379, 0.4546, 0.379, 0.4512, 0.4101, 0.4546, 0.379, 0.4546, 0.4101, 0.9672, 0.4101, 0.9672, 0.379, 0.9638, 0.379, 0.9672, 0.4101, 0.9638, 0.379, 0.9638, 0.4101, 0.9712, 0.4101, 0.9712, 0.379, 0.9672, 0.379, 0.9712, 0.4101, 0.9672, 0.379, 0.9672, 0.4101, 0.9754, 0.4101, 0.9754, 0.379, 0.9712, 0.379, 0.9754, 0.4101, 0.9712, 0.379, 0.9712, 0.4101, 0.5382, 0.379, 0.5382, 0.4101, 0.4628, 0.4101, 0.5382, 0.379, 0.4628, 0.4101, 0.4628, 0.379, 0.9712, 0.4101, 0.9754, 0.379, 0.9754, 0.4101, 0.9712, 0.4101, 0.9712, 0.379, 0.9754, 0.379, 0.9672, 0.4101, 0.9672, 0.379, 0.9712, 0.379, 0.9672, 0.4101, 0.9712, 0.379, 0.9712, 0.4101, 0.9638, 0.4101, 0.9638, 0.379, 0.9672, 0.379, 0.9638, 0.4101, 0.9672, 0.379, 0.9672, 0.4101, 0.5464, 0.4101, 0.5464, 0.379, 0.5498, 0.379, 0.5464, 0.4101, 0.5498, 0.379, 0.5498, 0.4101, 0.5424, 0.4101, 0.5424, 0.379, 0.5464, 0.379, 0.5424, 0.4101, 0.5464, 0.379, 0.5464, 0.4101, 0.5382, 0.4101, 0.5382, 0.379, 0.5424, 0.379, 0.5382, 0.4101, 0.5424, 0.379, 0.5424, 0.4101, 0.9918, 0.379, 0.9918, 0.4101, 0.9754, 0.4101, 0.9918, 0.379, 0.9754, 0.4101, 0.9754, 0.379, 0.6644, 0.379, 0.6644, 0.4101, 0.5546, 0.4101, 0.6644, 0.379, 0.5546, 0.4101, 0.5546, 0.379, 0.9918, 0.4101, 0.9918, 0.379, 0.7459, 0.379, 0.9918, 0.4101, 0.7459, 0.379, 0.7459, 0.4101, 0.6644, 0.4101, 0.6644, 0.379, 0.3365, 0.379, 0.6644, 0.4101, 0.3365, 0.379, 0.3365, 0.4101, 0.9918, 0.379, 0.9918, 0.4101, 0.7459, 0.4101, 0.9918, 0.379, 0.7459, 0.4101, 0.7459, 0.379, 0.4464, 0.379, 0.4464, 0.4101, 0.3365, 0.4101, 0.4464, 0.379, 0.3365, 0.4101, 0.3365, 0.379, 0.9918, 0.4101, 0.9918, 0.379, 0.9754, 0.379, 0.9918, 0.4101, 0.9754, 0.379, 0.9754, 0.4101, 0.9638, 0.4512, 0.7459, 0.3365, 0.9918, 0.3365, 0.9672, 0.4486, 0.9638, 0.4512, 0.9918, 0.3365, 0.9612, 0.4546, 0.7459, 0.3365, 0.9638, 0.4512, 0.9712, 0.4469, 0.9672, 0.4486, 0.9918, 0.3365, 0.9596, 0.4585, 0.7459, 0.3365, 0.9612, 0.4546, 0.959, 0.4628, 0.7459, 0.3365, 0.9596, 0.4585, 0.9754, 0.4464, 0.9712, 0.4469, 0.9918, 0.3365, 0.9918, 0.4464, 0.9754, 0.4464, 0.9918, 0.3365, 0.959, 0.5382, 0.7459, 0.6644, 0.7459, 0.3365, 0.959, 0.5382, 0.7459, 0.3365, 0.959, 0.4628, 0.9596, 0.5424, 0.7459, 0.6644, 0.959, 0.5382, 0.9612, 0.5464, 0.7459, 0.6644, 0.9596, 0.5424, 0.9638, 0.5498, 0.7459, 0.6644, 0.9612, 0.5464, 0.9918, 0.6644, 0.9638, 0.5498, 0.9672, 0.5524, 0.9918, 0.6644, 0.9672, 0.5524, 0.9712, 0.554, 0.9918, 0.6644, 0.9712, 0.554, 0.9754, 0.5546, 0.9918, 0.6644, 0.9754, 0.5546, 0.9918, 0.5546, 0.9918, 0.6644, 0.7459, 0.6644, 0.9638, 0.5498, 0.03618, 0.4512, 0.2541, 0.3365, 0.008197, 0.3365, 0.03279, 0.4486, 0.03618, 0.4512, 0.008197, 0.3365, 0.03879, 0.4546, 0.2541, 0.3365, 0.03618, 0.4512, 0.04042, 0.4585, 0.2541, 0.3365, 0.03879, 0.4546, 0.02883, 0.4469, 0.03279, 0.4486, 0.008197, 0.3365, 0.04098, 0.4628, 0.2541, 0.3365, 0.04042, 0.4585, 0.02459, 0.4464, 0.02883, 0.4469, 0.008197, 0.3365, 0.008197, 0.4464, 0.02459, 0.4464, 0.008197, 0.3365, 0.04098, 0.5382, 0.2541, 0.6644, 0.2541, 0.3365, 0.04098, 0.5382, 0.2541, 0.3365, 0.04098, 0.4628, 0.04042, 0.5424, 0.2541, 0.6644, 0.04098, 0.5382, 0.03879, 0.5464, 0.2541, 0.6644, 0.04042, 0.5424, 0.03618, 0.5498, 0.2541, 0.6644, 0.03879, 0.5464, 0.008197, 0.6644, 0.03618, 0.5498, 0.03279, 0.5524, 0.008197, 0.6644, 0.03279, 0.5524, 0.02883, 0.554, 0.008197, 0.6644, 0.02883, 0.554, 0.02459, 0.5546, 0.008197, 0.6644, 0.02459, 0.5546, 0.008197, 0.5546, 0.008197, 0.6644, 0.2541, 0.6644, 0.03618, 0.5498, 0.02459, 0.4101, 0.02459, 0.379, 0.008197, 0.379, 0.02459, 0.4101, 0.008197, 0.379, 0.008197, 0.4101, 0.4464, 0.4101, 0.3365, 0.379, 0.3365, 0.4101, 0.4464, 0.4101, 0.4464, 0.379, 0.3365, 0.379, 0.2541, 0.379, 0.008197, 0.4101, 0.008197, 0.379, 0.2541, 0.379, 0.2541, 0.4101, 0.008197, 0.4101, 0.6644, 0.379, 0.3365, 0.4101, 0.3365, 0.379, 0.6644, 0.379, 0.6644, 0.4101, 0.3365, 0.4101, 0.2541, 0.4101, 0.2541, 0.379, 0.008197, 0.379, 0.2541, 0.4101, 0.008197, 0.379, 0.008197, 0.4101, 0.6644, 0.4101, 0.6644, 0.379, 0.5546, 0.379, 0.6644, 0.4101, 0.5546, 0.379, 0.5546, 0.4101, 0.02459, 0.379, 0.008197, 0.4101, 0.008197, 0.379, 0.02459, 0.379, 0.02459, 0.4101, 0.008197, 0.4101, 0.5424, 0.4101, 0.5382, 0.379, 0.5382, 0.4101, 0.5424, 0.4101, 0.5424, 0.379, 0.5382, 0.379, 0.5464, 0.4101, 0.5464, 0.379, 0.5424, 0.379, 0.5464, 0.4101, 0.5424, 0.379, 0.5424, 0.4101, 0.5498, 0.4101, 0.5498, 0.379, 0.5464, 0.379, 0.5498, 0.4101, 0.5464, 0.379, 0.5464, 0.4101, 0.03279, 0.4101, 0.03279, 0.379, 0.03618, 0.379, 0.03279, 0.4101, 0.03618, 0.379, 0.03618, 0.4101, 0.02883, 0.4101, 0.02883, 0.379, 0.03279, 0.379, 0.02883, 0.4101, 0.03279, 0.379, 0.03279, 0.4101, 0.02459, 0.4101, 0.02459, 0.379, 0.02883, 0.379, 0.02459, 0.4101, 0.02883, 0.379, 0.02883, 0.4101, 0.5382, 0.4101, 0.5382, 0.379, 0.4628, 0.379, 0.5382, 0.4101, 0.4628, 0.379, 0.4628, 0.4101, 0.02459, 0.4101, 0.02883, 0.379, 0.02459, 0.379, 0.02883, 0.4101, 0.03279, 0.379, 0.02883, 0.379, 0.02883, 0.4101, 0.02883, 0.379, 0.02459, 0.4101, 0.03279, 0.4101, 0.03618, 0.379, 0.03279, 0.379, 0.03279, 0.4101, 0.03279, 0.379, 0.02883, 0.4101, 0.4512, 0.4101, 0.4546, 0.379, 0.4512, 0.379, 0.03618, 0.4101, 0.03618, 0.379, 0.03279, 0.4101, 0.4546, 0.4101, 0.4585, 0.379, 0.4546, 0.379, 0.4546, 0.4101, 0.4546, 0.379, 0.4512, 0.4101, 0.4585, 0.4101, 0.4628, 0.379, 0.4585, 0.379, 0.4585, 0.4101, 0.4585, 0.379, 0.4546, 0.4101, 0.4628, 0.4101, 0.4628, 0.379, 0.4585, 0.4101, 0.02459, 0.4464, 0.008197, 0.4464, 0.008197, 0.3365, 0.02883, 0.4469, 0.02459, 0.4464, 0.008197, 0.3365, 0.03279, 0.4486, 0.02883, 0.4469, 0.008197, 0.3365, 0.03618, 0.4512, 0.03279, 0.4486, 0.008197, 0.3365, 0.2541, 0.3365, 0.04098, 0.5382, 0.04098, 0.4628, 0.2541, 0.3365, 0.03879, 0.4546, 0.03618, 0.4512, 0.2541, 0.3365, 0.04042, 0.4585, 0.03879, 0.4546, 0.2541, 0.3365, 0.04098, 0.4628, 0.04042, 0.4585, 0.2541, 0.3365, 0.03618, 0.4512, 0.008197, 0.3365, 0.008197, 0.6644, 0.03279, 0.5524, 0.03618, 0.5498, 0.008197, 0.6644, 0.02883, 0.554, 0.03279, 0.5524, 0.008197, 0.6644, 0.02459, 0.5546, 0.02883, 0.554, 0.008197, 0.6644, 0.008197, 0.5546, 0.02459, 0.5546, 0.2541, 0.6644, 0.04042, 0.5424, 0.04098, 0.5382, 0.2541, 0.6644, 0.03879, 0.5464, 0.04042, 0.5424, 0.2541, 0.6644, 0.03618, 0.5498, 0.03879, 0.5464, 0.2541, 0.6644, 0.008197, 0.6644, 0.03618, 0.5498, 0.2541, 0.6644, 0.04098, 0.5382, 0.2541, 0.3365, 0.06938, 0.7094, 0.07787, 0.699, 0.06938, 0.699, 0.08775, 0.699, 0.09836, 0.699, 0.09836, 0.7094, 0.2751, 0.699, 0.2666, 0.7094, 0.2751, 0.7094, 0.07787, 0.699, 0.08775, 0.699, 0.08775, 0.7094, 0.06938, 0.699, 0.07787, 0.699, 0.07787, 0.7094, 0.2955, 0.699, 0.2849, 0.699, 0.2849, 0.7094, 0.2955, 0.7094, 0.2849, 0.7094, 0.2849, 0.699, 0.9122, 0.7094, 0.9016, 0.7094, 0.9122, 0.699, 0.9221, 0.7094, 0.9122, 0.7094, 0.9221, 0.699, 0.9122, 0.7094, 0.9221, 0.699, 0.9122, 0.699, 0.2751, 0.7094, 0.2751, 0.699, 0.2849, 0.699, 0.9122, 0.7094, 0.9221, 0.7094, 0.9221, 0.699, 0.9122, 0.7094, 0.9122, 0.699, 0.9221, 0.699, 0.9016, 0.7094, 0.9122, 0.7094, 0.9122, 0.699, 0.9221, 0.7094, 0.9221, 0.699, 0.9306, 0.699, 0.9306, 0.7094, 0.9221, 0.7094, 0.9306, 0.699, 0.2849, 0.7094, 0.2751, 0.7094, 0.2849, 0.699, 0.7054, 0.699, 0.2955, 0.7094, 0.2955, 0.699, 0.7054, 0.699, 0.7054, 0.7094, 0.2955, 0.7094, 0.7054, 0.7094, 0.7054, 0.699, 0.716, 0.699, 0.7259, 0.7094, 0.7259, 0.699, 0.7344, 0.699, 0.9221, 0.7094, 0.9306, 0.7094, 0.9221, 0.699, 0.7259, 0.7094, 0.716, 0.7094, 0.7259, 0.699, 0.7054, 0.7094, 0.716, 0.7094, 0.716, 0.699, 0.716, 0.7094, 0.716, 0.699, 0.7259, 0.699, 0.9016, 0.7094, 0.09836, 0.699, 0.09836, 0.7094, 0.9016, 0.699, 0.09836, 0.7094, 0.09836, 0.699, 0.08775, 0.7094, 0.09836, 0.699, 0.08775, 0.699, 0.08775, 0.7094, 0.09836, 0.7094, 0.09836, 0.699, 0.07787, 0.7094, 0.08775, 0.699, 0.07787, 0.699, 0.7259, 0.7094, 0.7344, 0.699, 0.7259, 0.699, 0.07787, 0.7094, 0.08775, 0.7094, 0.08775, 0.699, 0.716, 0.7094, 0.7259, 0.699, 0.716, 0.699, 0.7054, 0.7094, 0.7054, 0.699, 0.2955, 0.699, 0.06938, 0.699, 0.07787, 0.7094, 0.06938, 0.7094, 0.2849, 0.699, 0.2751, 0.7094, 0.2849, 0.7094, 0.2751, 0.699, 0.2666, 0.699, 0.2666, 0.7094, 0.2849, 0.699, 0.2751, 0.699, 0.2751, 0.7094, 0.716, 0.7094, 0.7259, 0.7094, 0.7259, 0.699, 0.9016, 0.699, 0.9016, 0.7094, 0.09836, 0.7094, 0.06938, 0.7094, 0.07787, 0.7094, 0.07787, 0.699, 0.08775, 0.699, 0.09836, 0.7094, 0.08775, 0.7094, 0.07787, 0.699, 0.08775, 0.7094, 0.07787, 0.7094, 0.7054, 0.7094, 0.716, 0.699, 0.7054, 0.699, 0.9016, 0.7094, 0.9016, 0.699, 0.9122, 0.699, 0.716, 0.7094, 0.7054, 0.7094, 0.716, 0.699, 0.2666, 0.7094, 0.2666, 0.699, 0.2751, 0.699, 0.2955, 0.7094, 0.2849, 0.699, 0.2955, 0.699, 0.2751, 0.7094, 0.2666, 0.7094, 0.2751, 0.699, 0.9016, 0.7094, 0.9016, 0.699, 0.09836, 0.699, 0.9016, 0.7094, 0.9122, 0.699, 0.9016, 0.699, 0.7344, 0.7094, 0.7259, 0.7094, 0.7344, 0.699, 0.9306, 0.7094, 0.9306, 0.699, 0.9221, 0.699, 0.7259, 0.7094, 0.7344, 0.7094, 0.7344, 0.699, 0.2955, 0.699, 0.2849, 0.7094, 0.2955, 0.7094, 0.7054, 0.7094, 0.2955, 0.699, 0.2955, 0.7094, 0.2666, 0.7094, 0.267, 0.7109, 0.2754, 0.7109, 0.2751, 0.7094, 0.06984, 0.267, 0.07096, 0.2681, 0.0648, 0.2762, 0.06343, 0.2754, 0.2751, 0.7094, 0.2754, 0.7109, 0.2851, 0.7109, 0.2849, 0.7094, 0.06343, 0.2754, 0.0648, 0.2762, 0.06093, 0.2855, 0.0594, 0.2851, 0.07787, 0.7094, 0.0782, 0.7109, 0.06984, 0.7109, 0.06938, 0.7094, 0.0782, 0.2606, 0.07898, 0.262, 0.07096, 0.2681, 0.06984, 0.267, 0.08775, 0.7094, 0.08792, 0.7109, 0.0782, 0.7109, 0.07787, 0.7094, 0.08792, 0.2566, 0.08833, 0.2581, 0.07898, 0.262, 0.0782, 0.2606, 0.2955, 0.7094, 0.2956, 0.7109, 0.2851, 0.7109, 0.2849, 0.7094, 0.942, 0.2956, 0.9404, 0.2957, 0.9391, 0.2855, 0.9406, 0.2851, 0.7344, 0.7094, 0.7339, 0.7109, 0.7255, 0.7109, 0.7259, 0.7094, 0.9302, 0.7339, 0.929, 0.7328, 0.9352, 0.7248, 0.9366, 0.7255, 0.07787, 0.7094, 0.0782, 0.7109, 0.08792, 0.7109, 0.08775, 0.7094, 0.0782, 0.7403, 0.07898, 0.7389, 0.08833, 0.7428, 0.08792, 0.7443, 0.9016, 0.7094, 0.9016, 0.7109, 0.0984, 0.7109, 0.09836, 0.7094, 0.9016, 0.2552, 0.9015, 0.2568, 0.09851, 0.2568, 0.0984, 0.2552, 0.9221, 0.7094, 0.9218, 0.7109, 0.9121, 0.7109, 0.9122, 0.7094, 0.9218, 0.2606, 0.921, 0.262, 0.9117, 0.2581, 0.9121, 0.2566, 0.7054, 0.7094, 0.7053, 0.7109, 0.7158, 0.7109, 0.716, 0.7094, 0.05802, 0.7053, 0.05959, 0.7052, 0.06093, 0.7154, 0.0594, 0.7158, 0.9122, 0.7094, 0.9121, 0.7109, 0.9218, 0.7109, 0.9221, 0.7094, 0.9121, 0.7443, 0.9117, 0.7428, 0.921, 0.7389, 0.9218, 0.7403, 0.9122, 0.7094, 0.9121, 0.7109, 0.9016, 0.7109, 0.9016, 0.7094, 0.9121, 0.2566, 0.9117, 0.2581, 0.9015, 0.2568, 0.9016, 0.2552, 0.2955, 0.7094, 0.2956, 0.7109, 0.7053, 0.7109, 0.7054, 0.7094, 0.05802, 0.2956, 0.05959, 0.2957, 0.05959, 0.7052, 0.05802, 0.7053, 0.09836, 0.7094, 0.0984, 0.7109, 0.08792, 0.7109, 0.08775, 0.7094, 0.0984, 0.2552, 0.09851, 0.2568, 0.08833, 0.2581, 0.08792, 0.2566, 0.2849, 0.7094, 0.2851, 0.7109, 0.2956, 0.7109, 0.2955, 0.7094, 0.0594, 0.2851, 0.06093, 0.2855, 0.05959, 0.2957, 0.05802, 0.2956, 0.2751, 0.7094, 0.2754, 0.7109, 0.267, 0.7109, 0.2666, 0.7094, 0.9366, 0.2754, 0.9352, 0.2762, 0.929, 0.2681, 0.9302, 0.267, 0.9306, 0.7094, 0.9302, 0.7109, 0.9218, 0.7109, 0.9221, 0.7094, 0.9302, 0.267, 0.929, 0.2681, 0.921, 0.262, 0.9218, 0.2606, 0.2849, 0.7094, 0.2851, 0.7109, 0.2754, 0.7109, 0.2751, 0.7094, 0.9406, 0.2851, 0.9391, 0.2855, 0.9352, 0.2762, 0.9366, 0.2754, 0.7054, 0.7094, 0.7053, 0.7109, 0.2956, 0.7109, 0.2955, 0.7094, 0.942, 0.7053, 0.9404, 0.7052, 0.9404, 0.2957, 0.942, 0.2956, 0.9221, 0.7094, 0.9218, 0.7109, 0.9302, 0.7109, 0.9306, 0.7094, 0.9218, 0.7403, 0.921, 0.7389, 0.929, 0.7328, 0.9302, 0.7339, 0.716, 0.7094, 0.7158, 0.7109, 0.7053, 0.7109, 0.7054, 0.7094, 0.9406, 0.7158, 0.9391, 0.7154, 0.9404, 0.7052, 0.942, 0.7053, 0.7259, 0.7094, 0.7255, 0.7109, 0.7158, 0.7109, 0.716, 0.7094, 0.9366, 0.7255, 0.9352, 0.7248, 0.9391, 0.7154, 0.9406, 0.7158, 0.9016, 0.7094, 0.9016, 0.7109, 0.9121, 0.7109, 0.9122, 0.7094, 0.9016, 0.7457, 0.9015, 0.7442, 0.9117, 0.7428, 0.9121, 0.7443, 0.09836, 0.7094, 0.0984, 0.7109, 0.9016, 0.7109, 0.9016, 0.7094, 0.0984, 0.7457, 0.09851, 0.7442, 0.9015, 0.7442, 0.9016, 0.7457, 0.7259, 0.7094, 0.7255, 0.7109, 0.7339, 0.7109, 0.7344, 0.7094, 0.06343, 0.7255, 0.0648, 0.7248, 0.07096, 0.7328, 0.06984, 0.7339, 0.08775, 0.7094, 0.08792, 0.7109, 0.0984, 0.7109, 0.09836, 0.7094, 0.08792, 0.7443, 0.08833, 0.7428, 0.09851, 0.7442, 0.0984, 0.7457, 0.06938, 0.7094, 0.06984, 0.7109, 0.0782, 0.7109, 0.07787, 0.7094, 0.06984, 0.7339, 0.07096, 0.7328, 0.07898, 0.7389, 0.0782, 0.7403, 0.716, 0.7094, 0.7158, 0.7109, 0.7255, 0.7109, 0.7259, 0.7094, 0.0594, 0.7158, 0.06093, 0.7154, 0.0648, 0.7248, 0.06343, 0.7255, 0.07096, 0.2681, 0.07898, 0.262, 0.08833, 0.2581, 0.09851, 0.2568, 0.9015, 0.2568, 0.9117, 0.2581, 0.921, 0.262, 0.929, 0.2681, 0.9352, 0.2762, 0.9391, 0.2855, 0.9404, 0.2957, 0.9404, 0.7052, 0.9391, 0.7154, 0.9352, 0.7248, 0.929, 0.7328, 0.921, 0.7389, 0.9117, 0.7428, 0.9015, 0.7442, 0.09851, 0.7442, 0.08833, 0.7428, 0.07898, 0.7389, 0.07096, 0.7328, 0.0648, 0.7248, 0.06093, 0.7154, 0.05959, 0.7052, 0.05959, 0.2957, 0.06093, 0.2855, 0.0648, 0.2762, 0.05877, 0.716, 0.06287, 0.7259, 0.06938, 0.7344, 0.07787, 0.7409, 0.08775, 0.745, 0.09836, 0.7464, 0.9016, 0.7464, 0.9122, 0.745, 0.9221, 0.7409, 0.9306, 0.7344, 0.9371, 0.7259, 0.9412, 0.716, 0.9426, 0.7054, 0.9426, 0.2955, 0.9412, 0.2849, 0.9371, 0.2751, 0.9306, 0.2666, 0.9221, 0.2601, 0.9122, 0.256, 0.9016, 0.2546, 0.09836, 0.2546, 0.08775, 0.256, 0.07787, 0.2601, 0.06938, 0.2666, 0.06287, 0.2751, 0.05877, 0.2849, 0.05738, 0.2955, 0.05738, 0.7054])
me_shape_9_indexedfaceset_006.materials.append(mat_plastic_chip)
me_shape_9_indexedfaceset_006.materials.append(mat_metal_goldpins_1)
me_shape_9_indexedfaceset_006.update()
me_shape_9_indexedfaceset_006.normals_split_custom_set([tuple(v) for v in zip(*[iter([-1.044e-10, 0.0, -1.0, 0.0, 0.0, -1.0, -1.903e-09, 0.0, -1.0, -1.044e-10, 0.0, -1.0, -1.903e-09, 0.0, -1.0, -7.491e-10, 0.0, -1.0, 0.0, 0.0, -1.0, 0.0, 0.0, -1.0, 0.0, 0.0, -1.0, 0.0, 0.0, -1.0, 0.0, 0.0, -1.0, 0.0, 0.0, -1.0, 1.044e-10, 0.0, -1.0, -7.491e-10, 0.0, -1.0, 7.49e-10, 0.0, -1.0, 1.044e-10, 0.0, -1.0, 7.49e-10, 0.0, -1.0, 1.903e-09, 0.0, -1.0, 1.044e-10, 0.0, -1.0, -1.044e-10, 0.0, -1.0, -7.491e-10, 0.0, -1.0, 0.0, 0.0, -1.0, 1.044e-10, 0.0, -1.0, 1.903e-09, 0.0, -1.0, 0.0, 0.0, -1.0, 0.0, 0.0, -1.0, -1.044e-10, 0.0, -1.0, 0.0, 0.0, -1.0, -1.044e-10, 0.0, -1.0, 1.044e-10, 0.0, -1.0, 0.0, 0.0, -1.0, 0.0, 0.0, -1.0, 0.0, 0.0, -1.0, 0.0, 0.0, -1.0, 0.0, 0.0, -1.0, 0.0, 0.0, -1.0, 0.0, 0.0, -1.0, 0.0, 0.0, -1.0, 0.0, 0.0, -1.0, 0.0, 0.0, -1.0, 0.0, 0.0, -1.0, 0.0, 0.0, -1.0, 1.186e-09, 0.0, 1.0, 1.186e-09, 0.0, 1.0, 1.186e-09, 0.0, 1.0, 1.186e-09, 0.0, 1.0, 1.186e-09, 0.0, 1.0, 1.186e-09, 0.0, 1.0, 1.186e-09, 0.0, 1.0, 1.186e-09, 0.0, 1.0, 1.186e-09, 0.0, 1.0, 1.186e-09, 0.0, 1.0, 1.186e-09, 0.0, 1.0, 1.186e-09, 0.0, 1.0, 1.186e-09, 0.0, 1.0, 1.186e-09, 0.0, 1.0, 1.186e-09, 0.0, 1.0, 1.186e-09, 0.0, 1.0, 1.0, 0.0, 0.0, 0.9982, -1.533e-05, 0.06003, 0.9981, -1.584e-05, 0.062, -0.9981, -1.485e-05, 0.06186, -1.0, 0.0, 0.0, -1.0, 0.0, 0.0, 1.0, 0.0, 0.0, 0.9999, -4.815e-05, 0.01334, 0.9999, -4.802e-05, 0.0133, 0.0, -1.0, 0.0, 1.775e-05, -0.9868, 0.1617, 0.0, -1.0, 0.0, 1.0, 0.0, 0.0, 0.9981, 1.485e-05, 0.06186, 1.0, 0.0, 0.0, 1.0, 0.0, 0.0, 0.9979, 1.543e-05, 0.0643, 0.9981, 1.485e-05, 0.06186, 0.7008, 0.7008, 0.1331, 0.7071, 0.7071, 0.0, 0.7015, 0.7015, 0.1259, -0.7015, 0.7015, 0.1259, -0.7071, 0.7071, 0.0, -0.7071, 0.7071, 0.0, -0.7015, 0.7015, 0.1259, -0.7071, 0.7071, 0.0, -0.7008, 0.7008, 0.1334, -0.9981, 1.584e-05, 0.062, -1.0, 0.0, 0.0, -0.9982, 1.533e-05, 0.06003, 0.0, -1.0, 0.0, -2.469e-05, -0.9889, 0.1488, 0.0, -1.0, 0.0, 0.0, -1.0, 0.0, -2.599e-05, -0.9877, 0.1567, -2.469e-05, -0.9889, 0.1488, -0.9999, 4.802e-05, 0.0133, -1.0, 0.0, 0.0, -0.9999, 4.815e-05, 0.01334, -1.775e-05, 0.9868, 0.1617, 0.0, 1.0, 0.0, -1.688e-05, 0.9881, 0.1538, -0.7071, -0.7071, 0.0, -0.7008, -0.7008, 0.1331, -0.7071, -0.7071, 0.0, 0.0, -1.0, 0.0, 0.0, -0.992, 0.1259, 0.0, -1.0, 0.0, -0.7071, -0.7071, 0.0, -0.7015, -0.7015, 0.1259, -0.7008, -0.7008, 0.1331, 1.0, 0.0, 0.0, 0.9981, -1.584e-05, 0.062, 1.0, 0.0, 0.0, 0.0, -1.0, 0.0, 0.0, -0.992, 0.1259, 0.0, -0.992, 0.1259, -0.9981, -1.485e-05, 0.06186, -1.0, 0.0, 0.0, -0.9979, -1.543e-05, 0.0643, 0.7015, -0.7015, 0.1259, 0.7071, -0.7071, 0.0, 0.7008, -0.7008, 0.1334, -1.0, 0.0, 0.0, -1.0, 0.0, 0.0, -0.9982, 1.533e-05, 0.06003, -0.9999, 4.802e-05, 0.0133, -1.0, 0.0, 0.0, -1.0, 0.0, 0.0, 0.7015, -0.7015, 0.1259, 0.7071, -0.7071, 0.0, 0.7071, -0.7071, 0.0, 2.469e-05, 0.9889, 0.1488, 0.0, 1.0, 0.0, 0.0, 1.0, 0.0, 0.0, -1.0, 0.0, 1.688e-05, -0.9881, 0.1538, 1.775e-05, -0.9868, 0.1617, 0.7008, 0.7008, 0.1331, 0.7071, 0.7071, 0.0, 0.7071, 0.7071, 0.0, 0.0, 0.992, 0.1259, 0.0, 1.0, 0.0, 0.0, 1.0, 0.0, 0.0, 0.992, 0.1259, 0.0, 1.0, 0.0, 0.0, 0.992, 0.1259, -1.775e-05, 0.9868, 0.1617, 0.0, 1.0, 0.0, 0.0, 1.0, 0.0, 2.469e-05, 0.9889, 0.1488, 0.0, 1.0, 0.0, 2.599e-05, 0.9877, 0.1567, 8.935e-05, -0.2097, 0.9778, 0.0001022, -0.4218, 0.9067, 0.0001048, -0.4763, 0.8793, 8.935e-05, -0.2097, 0.9778, 0.0001022, -0.4218, 0.9067, 7.642e-05, -0.8166, 0.5772, 6.969e-05, -0.8443, 0.5358, 0.0001048, -0.4763, 0.8793, 7.642e-05, -0.8166, 0.5772, 1.775e-05, -0.9868, 0.1617, 1.688e-05, -0.9881, 0.1538, 6.969e-05, -0.8443, 0.5358, -0.9982, 1.533e-05, 0.06003, -0.9738, 6.79e-05, 0.2273, -0.97, 7.358e-05, 0.243, -0.9981, 1.584e-05, 0.062, -0.9738, 6.79e-05, 0.2273, -0.847, 0.0001599, 0.5316, -0.8305, 0.0001629, 0.557, -0.97, 7.358e-05, 0.243, -0.847, 0.0001599, 0.5316, -0.4675, 0.0001905, 0.884, -0.4675, 0.0001905, 0.884, -0.8305, 0.0001629, 0.557, -0.7015, -0.7015, 0.1259, -0.6245, -0.6245, 0.469, -0.6054, -0.6054, 0.5166, -0.7008, -0.7008, 0.1331, -0.6245, -0.6245, 0.469, -0.3887, -0.3887, 0.8353, -0.3327, -0.3327, 0.8824, -0.6054, -0.6054, 0.5166, -0.3887, -0.3887, 0.8353, -0.183, -0.183, 0.9659, -0.183, -0.183, 0.9659, -0.3327, -0.3327, 0.8824, 0.0, -0.2588, 0.9659, 0.0, -0.5498, 0.8353, 0.0, -0.5498, 0.8353, 0.0, -0.2588, 0.9659, 0.0, -0.5498, 0.8353, 0.0, -0.8832, 0.469, 0.0, -0.8832, 0.469, 0.0, -0.5498, 0.8353, 0.0, -0.8832, 0.469, 0.0, -0.992, 0.1259, 0.0, -0.992, 0.1259, 0.0, -0.8832, 0.469, -0.9979, -1.543e-05, 0.0643, -0.9678, -7.123e-05, 0.2519, -0.9725, -6.482e-05, 0.2328, -0.9981, -1.485e-05, 0.06186, -0.9678, -7.123e-05, 0.2519, -0.82, -0.0001554, 0.5723, -0.8399, -0.0001522, 0.5428, -0.9725, -6.482e-05, 0.2328, -0.82, -0.0001554, 0.5723, -0.4548, -0.0001784, 0.8906, -0.4548, -0.0001784, 0.8906, -0.8399, -0.0001522, 0.5428, 0.4675, -0.0001905, 0.884, 0.8305, -0.0001629, 0.557, 0.847, -0.0001599, 0.5316, 0.4675, -0.0001905, 0.884, 0.8305, -0.0001629, 0.557, 0.97, -7.358e-05, 0.243, 0.9738, -6.79e-05, 0.2273, 0.847, -0.0001599, 0.5316, 0.97, -7.358e-05, 0.243, 0.9981, -1.584e-05, 0.062, 0.9982, -1.533e-05, 0.06003, 0.9738, -6.79e-05, 0.2273, 2.599e-05, 0.9877, 0.1567, 0.0001124, 0.8234, 0.5675, 0.0001021, 0.8514, 0.5245, 2.469e-05, 0.9889, 0.1488, 0.0001124, 0.8234, 0.5675, 0.00015, 0.4298, 0.9029, 0.000154, 0.4886, 0.8725, 0.0001021, 0.8514, 0.5245, 0.00015, 0.4298, 0.9029, 0.0001317, 0.2174, 0.9761, 0.0001317, 0.2174, 0.9761, 0.000154, 0.4886, 0.8725, 0.9467, -0.0008757, 0.3221, 0.9604, -0.0007878, 0.2785, 0.9601, -0.0007903, 0.2797, 0.9467, -0.0008757, 0.3221, 0.9604, -0.0007878, 0.2785, 0.9977, -0.0002968, 0.06823, 0.9977, -0.000298, 0.06849, 0.9601, -0.0007903, 0.2797, 0.9977, -0.0002968, 0.06823, 0.9999, -4.802e-05, 0.0133, 0.9999, -4.815e-05, 0.01334, 0.9977, -0.000298, 0.06849, 0.4548, 0.0001784, 0.8906, 0.8399, 0.0001522, 0.5428, 0.82, 0.0001554, 0.5723, 0.4548, 0.0001784, 0.8906, 0.8399, 0.0001522, 0.5428, 0.9725, 6.482e-05, 0.2328, 0.9678, 7.123e-05, 0.2519, 0.82, 0.0001554, 0.5723, 0.9725, 6.482e-05, 0.2328, 0.9981, 1.485e-05, 0.06186, 0.9979, 1.543e-05, 0.0643, 0.9678, 7.123e-05, 0.2519, 0.183, 0.183, 0.9659, 0.3327, 0.3327, 0.8824, 0.3887, 0.3887, 0.8353, 0.183, 0.183, 0.9659, 0.3327, 0.3327, 0.8824, 0.6054, 0.6054, 0.5166, 0.6245, 0.6245, 0.469, 0.3887, 0.3887, 0.8353, 0.6054, 0.6054, 0.5166, 0.7008, 0.7008, 0.1331, 0.7015, 0.7015, 0.1259, 0.6245, 0.6245, 0.469, 0.0, 0.992, 0.1259, 0.0, 0.8832, 0.469, 0.0, 0.8832, 0.469, 0.0, 0.992, 0.1259, 0.0, 0.8832, 0.469, 0.0, 0.5498, 0.8353, 0.0, 0.5498, 0.8353, 0.0, 0.8832, 0.469, 0.0, 0.5498, 0.8353, 0.0, 0.2588, 0.9659, 0.0, 0.2588, 0.9659, 0.0, 0.5498, 0.8353, -0.183, 0.183, 0.9659, -0.3887, 0.3887, 0.8353, -0.3307, 0.3307, 0.8839, -0.183, 0.183, 0.9659, -0.3887, 0.3887, 0.8353, -0.6245, 0.6245, 0.469, -0.6047, 0.6047, 0.5183, -0.3307, 0.3307, 0.8839, -0.6245, 0.6245, 0.469, -0.7015, 0.7015, 0.1259, -0.7008, 0.7008, 0.1334, -0.6047, 0.6047, 0.5183, -0.0001317, -0.2174, 0.9761, -0.000154, -0.4886, 0.8725, -0.00015, -0.4298, 0.9029, -0.0001317, -0.2174, 0.9761, -0.000154, -0.4886, 0.8725, -0.0001021, -0.8514, 0.5245, -0.0001124, -0.8234, 0.5675, -0.00015, -0.4298, 0.9029, -0.0001021, -0.8514, 0.5245, -2.469e-05, -0.9889, 0.1488, -2.599e-05, -0.9877, 0.1567, -0.0001124, -0.8234, 0.5675, -0.9467, 0.0008757, 0.3221, -0.9604, 0.0007878, 0.2785, -0.9601, 0.0007903, 0.2797, -0.9467, 0.0008757, 0.3221, -0.9604, 0.0007878, 0.2785, -0.9977, 0.0002968, 0.06823, -0.9977, 0.000298, 0.06849, -0.9601, 0.0007903, 0.2797, -0.9977, 0.0002968, 0.06823, -0.9999, 4.802e-05, 0.0133, -0.9999, 4.815e-05, 0.01334, -0.9977, 0.000298, 0.06849, -1.688e-05, 0.9881, 0.1538, -6.969e-05, 0.8443, 0.5358, -7.642e-05, 0.8166, 0.5772, -1.775e-05, 0.9868, 0.1617, -6.969e-05, 0.8443, 0.5358, -0.0001048, 0.4763, 0.8793, -0.0001022, 0.4218, 0.9067, -7.642e-05, 0.8166, 0.5772, -0.0001048, 0.4763, 0.8793, -8.935e-05, 0.2097, 0.9778, -8.935e-05, 0.2097, 0.9778, -0.0001022, 0.4218, 0.9067, 0.183, -0.183, 0.9659, 0.3887, -0.3887, 0.8353, 0.3307, -0.3307, 0.8839, 0.183, -0.183, 0.9659, 0.3887, -0.3887, 0.8353, 0.6245, -0.6245, 0.469, 0.6047, -0.6047, 0.5183, 0.3307, -0.3307, 0.8839, 0.6245, -0.6245, 0.469, 0.7015, -0.7015, 0.1259, 0.7008, -0.7008, 0.1334, 0.6047, -0.6047, 0.5183, 1.0, 0.0, 0.0, 0.9999, -4.802e-05, 0.0133, 1.0, 0.0, 0.0, 0.0, 0.0, -1.0, 0.0, 0.0, -1.0, 0.0, 0.0, -1.0, 0.0, 0.0, -1.0, 0.0, 0.0, -1.0, 0.0, 0.0, -1.0, 0.0, 0.0, -1.0, 0.0, 0.0, -1.0, 0.0, 0.0, -1.0, 2.441e-13, 0.0, -1.0, 0.0, 0.0, -1.0, 0.0, 0.0, -1.0, -1.209e-15, 0.0, -1.0, 2.063e-13, 0.0, -1.0, 1.76e-13, 0.0, -1.0, -1.209e-15, 0.0, -1.0, 1.76e-13, 0.0, -1.0, 2.385e-13, 0.0, -1.0, -1.209e-15, 0.0, -1.0, 2.385e-13, 0.0, -1.0, 1.549e-13, 0.0, -1.0, -1.209e-15, 0.0, -1.0, 1.549e-13, 0.0, -1.0, 2.441e-13, 0.0, -1.0, -1.209e-15, 0.0, -1.0, 2.441e-13, 0.0, -1.0, 0.0, 0.0, -1.0, -1.522e-14, 0.0, -1.0, 0.0, 0.0, -1.0, 0.0, 0.0, -1.0, -1.522e-14, 0.0, -1.0, 0.0, 0.0, -1.0, -4.828e-13, 0.0, -1.0, -1.522e-14, 0.0, -1.0, -4.828e-13, 0.0, -1.0, -2.162e-13, 0.0, -1.0, -1.522e-14, 0.0, -1.0, -2.162e-13, 0.0, -1.0, 2.441e-13, 0.0, -1.0, 9.672e-15, 0.0, -1.0, 2.441e-13, 0.0, -1.0, 1.549e-13, 0.0, -1.0, 9.672e-15, 0.0, -1.0, 1.549e-13, 0.0, -1.0, 2.385e-13, 0.0, -1.0, 9.672e-15, 0.0, -1.0, 2.385e-13, 0.0, -1.0, 2.063e-13, 0.0, -1.0, 9.672e-15, 0.0, -1.0, 2.063e-13, 0.0, -1.0, -1.209e-15, 0.0, -1.0, 9.672e-15, 0.0, -1.0, -1.522e-14, 0.0, -1.0, 2.441e-13, 0.0, -1.0, 0.9659, 0.2588, 0.0, 0.9979, 0.0654, 0.0, 0.9979, 0.06541, 0.0, 0.9659, 0.2588, 0.0, 0.9659, 0.2588, 0.0, 0.9979, 0.0654, 0.0, 0.866, 0.5, 0.0, 0.866, 0.5, 0.0, 0.9659, 0.2588, 0.0, 0.866, 0.5, 0.0, 0.9659, 0.2588, 0.0, 0.9659, 0.2588, 0.0, 0.7071, 0.7071, 0.0, 0.7071, 0.7071, 0.0, 0.866, 0.5, 0.0, 0.7071, 0.7071, 0.0, 0.866, 0.5, 0.0, 0.866, 0.5, 0.0, 0.5, 0.866, 0.0, 0.5, 0.866, 0.0, 0.7071, 0.7071, 0.0, 0.5, 0.866, 0.0, 0.7071, 0.7071, 0.0, 0.7071, 0.7071, 0.0, 0.2588, 0.9659, 0.0, 0.2588, 0.9659, 0.0, 0.5, 0.866, 0.0, 0.2588, 0.9659, 0.0, 0.5, 0.866, 0.0, 0.5, 0.866, 0.0, 0.0654, 0.9979, 0.0, 0.0654, 0.9979, 0.0, 0.2588, 0.9659, 0.0, 0.0654, 0.9979, 0.0, 0.2588, 0.9659, 0.0, 0.2588, 0.9659, 0.0, 0.9979, -0.06541, 0.0, 0.9979, -0.0654, 0.0, 0.9979, 0.06541, 0.0, 0.9979, -0.06541, 0.0, 0.9979, 0.06541, 0.0, 0.9979, 0.0654, 0.0, 0.2588, -0.9659, 0.0, 0.0654, -0.9979, 0.0, 0.0654, -0.9979, 0.0, 0.2588, -0.9659, 0.0, 0.2588, -0.9659, 0.0, 0.0654, -0.9979, 0.0, 0.5, -0.866, 0.0, 0.5, -0.866, 0.0, 0.2588, -0.9659, 0.0, 0.5, -0.866, 0.0, 0.2588, -0.9659, 0.0, 0.2588, -0.9659, 0.0, 0.7071, -0.7071, 0.0, 0.7071, -0.7071, 0.0, 0.5, -0.866, 0.0, 0.7071, -0.7071, 0.0, 0.5, -0.866, 0.0, 0.5, -0.866, 0.0, 0.866, -0.5, 0.0, 0.866, -0.5, 0.0, 0.7071, -0.7071, 0.0, 0.866, -0.5, 0.0, 0.7071, -0.7071, 0.0, 0.7071, -0.7071, 0.0, 0.9659, -0.2588, 0.0, 0.9659, -0.2588, 0.0, 0.866, -0.5, 0.0, 0.9659, -0.2588, 0.0, 0.866, -0.5, 0.0, 0.866, -0.5, 0.0, 0.9979, -0.0654, 0.0, 0.9979, -0.06541, 0.0, 0.9659, -0.2588, 0.0, 0.9979, -0.0654, 0.0, 0.9659, -0.2588, 0.0, 0.9659, -0.2588, 0.0, 0.0, -1.0, 0.0, 0.0, -1.0, 0.0, 0.0654, -0.9979, 0.0, 0.0, -1.0, 0.0, 0.0654, -0.9979, 0.0, 0.0654, -0.9979, 0.0, 1.0, 0.0, 0.0, 1.0, 0.0, 0.0, 1.0, 0.0, 0.0, 1.0, 0.0, 0.0, 1.0, 0.0, 0.0, 1.0, 0.0, 0.0, 0.0, 1.0, 0.0, 0.0, 1.0, 0.0, 0.0, 1.0, 0.0, 0.0, 1.0, 0.0, 0.0, 1.0, 0.0, 0.0, 1.0, 0.0, -1.0, 0.0, 0.0, -1.0, 0.0, 0.0, -1.0, 0.0, 0.0, -1.0, 0.0, 0.0, -1.0, 0.0, 0.0, -1.0, 0.0, 0.0, 0.0, -1.0, 0.0, 0.0, -1.0, 0.0, 0.0, -1.0, 0.0, 0.0, -1.0, 0.0, 0.0, -1.0, 0.0, 0.0, -1.0, 0.0, 1.0, 0.0, 0.0, 1.0, 0.0, 0.0, 1.0, 0.0, 0.0, 1.0, 0.0, 0.0, 1.0, 0.0, 0.0, 1.0, 0.0, 0.0, 0.0, 1.0, 0.0, 0.0, 1.0, 0.0, 0.0654, 0.9979, 0.0, 0.0, 1.0, 0.0, 0.0654, 0.9979, 0.0, 0.0654, 0.9979, 0.0, -2.559e-07, 0.0, 1.0, -2.135e-09, 0.0, 1.0, 3.192e-08, 0.0, 1.0, 4.534e-07, 0.0, 1.0, -2.559e-07, 0.0, 1.0, 3.192e-08, 0.0, 1.0, -3.15e-07, 0.0, 1.0, -2.135e-09, 0.0, 1.0, -2.559e-07, 0.0, 1.0, 1.012e-06, 0.0, 1.0, 4.534e-07, 0.0, 1.0, 3.192e-08, 0.0, 1.0, -3.813e-07, 0.0, 1.0, -2.135e-09, 0.0, 1.0, -3.15e-07, 0.0, 1.0, -1.846e-07, 0.0, 1.0, -2.135e-09, 0.0, 1.0, -3.813e-07, 0.0, 1.0, 0.0, 0.0, 1.0, 1.012e-06, 0.0, 1.0, 3.192e-08, 0.0, 1.0, 0.0, 0.0, 1.0, 0.0, 0.0, 1.0, 3.192e-08, 0.0, 1.0, -2.163e-07, 0.0, 1.0, -1.354e-08, 0.0, 1.0, -2.135e-09, 0.0, 1.0, -2.163e-07, 0.0, 1.0, -2.135e-09, 0.0, 1.0, -1.846e-07, 0.0, 1.0, -3.813e-07, 0.0, 1.0, -1.354e-08, 0.0, 1.0, -2.163e-07, 0.0, 1.0, -3.15e-07, 0.0, 1.0, -1.354e-08, 0.0, 1.0, -3.813e-07, 0.0, 1.0, -2.496e-07, 0.0, 1.0, -1.354e-08, 0.0, 1.0, -3.15e-07, 0.0, 1.0, 2.721e-08, 0.0, 1.0, -2.496e-07, 0.0, 1.0, 4.338e-07, 0.0, 1.0, 2.721e-08, 0.0, 1.0, 4.338e-07, 0.0, 1.0, 8.829e-07, 0.0, 1.0, 2.721e-08, 0.0, 1.0, 8.829e-07, 0.0, 1.0, -5.307e-08, 0.0, 1.0, 2.721e-08, 0.0, 1.0, -5.307e-08, 0.0, 1.0, 0.0, 0.0, 1.0, 2.721e-08, 0.0, 1.0, -1.354e-08, 0.0, 1.0, -2.496e-07, 0.0, 1.0, 0.0, 0.0, -1.0, 1.088e-14, 0.0, -1.0, 0.0, 0.0, -1.0, 0.0, 0.0, -1.0, 0.0, 0.0, -1.0, 0.0, 0.0, -1.0, 0.0, 0.0, -1.0, 1.088e-14, 0.0, -1.0, 0.0, 0.0, -1.0, 0.0, 0.0, -1.0, 1.088e-14, 0.0, -1.0, 0.0, 0.0, -1.0, 0.0, 0.0, -1.0, 0.0, 0.0, -1.0, 0.0, 0.0, -1.0, 4.932e-14, 0.0, -1.0, 1.088e-14, 0.0, -1.0, 0.0, 0.0, -1.0, 0.0, 0.0, -1.0, 0.0, 0.0, -1.0, 0.0, 0.0, -1.0, 0.0, 0.0, -1.0, 0.0, 0.0, -1.0, 0.0, 0.0, -1.0, 1.905e-14, 0.0, -1.0, 0.0, 0.0, -1.0, 1.088e-14, 0.0, -1.0, 1.905e-14, 0.0, -1.0, 1.088e-14, 0.0, -1.0, 4.932e-14, 0.0, -1.0, 0.0, 0.0, -1.0, 0.0, 0.0, -1.0, 1.905e-14, 0.0, -1.0, 0.0, 0.0, -1.0, 0.0, 0.0, -1.0, 0.0, 0.0, -1.0, 0.0, 0.0, -1.0, 0.0, 0.0, -1.0, 0.0, 0.0, -1.0, 1.522e-14, 0.0, -1.0, 0.0, 0.0, -1.0, 2.162e-13, 0.0, -1.0, 1.522e-14, 0.0, -1.0, 2.162e-13, 0.0, -1.0, 4.828e-13, 0.0, -1.0, 1.522e-14, 0.0, -1.0, 4.828e-13, 0.0, -1.0, 0.0, 0.0, -1.0, 1.522e-14, 0.0, -1.0, 0.0, 0.0, -1.0, 0.0, 0.0, -1.0, 1.522e-14, 0.0, -1.0, 0.0, 0.0, -1.0, 0.0, 0.0, -1.0, -0.0654, 0.9979, 0.0, -0.0654, 0.9979, 0.0, 0.0, 1.0, 0.0, -0.0654, 0.9979, 0.0, 0.0, 1.0, 0.0, 0.0, 1.0, 0.0, -1.0, 0.0, 0.0, -1.0, 0.0, 0.0, -1.0, 0.0, 0.0, -1.0, 0.0, 0.0, -1.0, 0.0, 0.0, -1.0, 0.0, 0.0, 0.0, -1.0, 0.0, 0.0, -1.0, 0.0, 0.0, -1.0, 0.0, 0.0, -1.0, 0.0, 0.0, -1.0, 0.0, 0.0, -1.0, 0.0, 1.0, 0.0, 0.0, 1.0, 0.0, 0.0, 1.0, 0.0, 0.0, 1.0, 0.0, 0.0, 1.0, 0.0, 0.0, 1.0, 0.0, 0.0, 0.0, 1.0, 0.0, 0.0, 1.0, 0.0, 0.0, 1.0, 0.0, 0.0, 1.0, 0.0, 0.0, 1.0, 0.0, 0.0, 1.0, 0.0, -1.0, 0.0, 0.0, -1.0, 0.0, 0.0, -1.0, 0.0, 0.0, -1.0, 0.0, 0.0, -1.0, 0.0, 0.0, -1.0, 0.0, 0.0, -0.0654, -0.9979, 0.0, 0.0, -1.0, 0.0, 0.0, -1.0, 0.0, -0.0654, -0.9979, 0.0, -0.0654, -0.9979, 0.0, 0.0, -1.0, 0.0, -0.9659, -0.2588, 0.0, -0.9979, -0.0654, 0.0, -0.9979, -0.06541, 0.0, -0.9659, -0.2588, 0.0, -0.9659, -0.2588, 0.0, -0.9979, -0.0654, 0.0, -0.866, -0.5, 0.0, -0.866, -0.5, 0.0, -0.9659, -0.2588, 0.0, -0.866, -0.5, 0.0, -0.9659, -0.2588, 0.0, -0.9659, -0.2588, 0.0, -0.7071, -0.7071, 0.0, -0.7071, -0.7071, 0.0, -0.866, -0.5, 0.0, -0.7071, -0.7071, 0.0, -0.866, -0.5, 0.0, -0.866, -0.5, 0.0, -0.5, -0.866, 0.0, -0.5, -0.866, 0.0, -0.7071, -0.7071, 0.0, -0.5, -0.866, 0.0, -0.7071, -0.7071, 0.0, -0.7071, -0.7071, 0.0, -0.2588, -0.9659, 0.0, -0.2588, -0.9659, 0.0, -0.5, -0.866, 0.0, -0.2588, -0.9659, 0.0, -0.5, -0.866, 0.0, -0.5, -0.866, 0.0, -0.0654, -0.9979, 0.0, -0.0654, -0.9979, 0.0, -0.2588, -0.9659, 0.0, -0.0654, -0.9979, 0.0, -0.2588, -0.9659, 0.0, -0.2588, -0.9659, 0.0, -0.9979, -0.06541, 0.0, -0.9979, -0.0654, 0.0, -0.9979, 0.0654, 0.0, -0.9979, -0.06541, 0.0, -0.9979, 0.0654, 0.0, -0.9979, 0.06541, 0.0, -0.0654, 0.9979, 0.0, -0.2588, 0.9659, 0.0, -0.0654, 0.9979, 0.0, -0.2588, 0.9659, 0.0, -0.5, 0.866, 0.0, -0.2588, 0.9659, 0.0, -0.2588, 0.9659, 0.0, -0.2588, 0.9659, 0.0, -0.0654, 0.9979, 0.0, -0.5, 0.866, 0.0, -0.7071, 0.7071, 0.0, -0.5, 0.866, 0.0, -0.5, 0.866, 0.0, -0.5, 0.866, 0.0, -0.2588, 0.9659, 0.0, -0.7071, 0.7071, 0.0, -0.866, 0.5, 0.0, -0.7071, 0.7071, 0.0, -0.7071, 0.7071, 0.0, -0.7071, 0.7071, 0.0, -0.5, 0.866, 0.0, -0.866, 0.5, 0.0, -0.9659, 0.2588, 0.0, -0.866, 0.5, 0.0, -0.866, 0.5, 0.0, -0.866, 0.5, 0.0, -0.7071, 0.7071, 0.0, -0.9659, 0.2588, 0.0, -0.9979, 0.0654, 0.0, -0.9659, 0.2588, 0.0, -0.9659, 0.2588, 0.0, -0.9659, 0.2588, 0.0, -0.866, 0.5, 0.0, -0.9979, 0.06541, 0.0, -0.9979, 0.0654, 0.0, -0.9659, 0.2588, 0.0, 0.0, 0.0, 1.0, 0.0, 0.0, 1.0, -3.192e-08, 0.0, 1.0, -1.012e-06, 0.0, 1.0, 0.0, 0.0, 1.0, -3.192e-08, 0.0, 1.0, -4.534e-07, 0.0, 1.0, -1.012e-06, 0.0, 1.0, -3.192e-08, 0.0, 1.0, 3.199e-07, 0.0, 1.0, -4.534e-07, 0.0, 1.0, -3.192e-08, 0.0, 1.0, 2.659e-09, 0.0, 1.0, 1.696e-07, 0.0, 1.0, 1.458e-07, 0.0, 1.0, 2.659e-09, 0.0, 1.0, 2.793e-07, 0.0, 1.0, 3.199e-07, 0.0, 1.0, 2.659e-09, 0.0, 1.0, 1.995e-07, 0.0, 1.0, 2.793e-07, 0.0, 1.0, 2.659e-09, 0.0, 1.0, 1.458e-07, 0.0, 1.0, 1.995e-07, 0.0, 1.0, 2.659e-09, 0.0, 1.0, 3.199e-07, 0.0, 1.0, -3.192e-08, 0.0, 1.0, -2.721e-08, 0.0, 1.0, -4.338e-07, 0.0, 1.0, 3.136e-07, 0.0, 1.0, -2.721e-08, 0.0, 1.0, -8.829e-07, 0.0, 1.0, -4.338e-07, 0.0, 1.0, -2.721e-08, 0.0, 1.0, 5.307e-08, 0.0, 1.0, -8.829e-07, 0.0, 1.0, -2.721e-08, 0.0, 1.0, 0.0, 0.0, 1.0, 5.307e-08, 0.0, 1.0, 1.122e-08, 0.0, 1.0, 1.995e-07, 0.0, 1.0, 1.696e-07, 0.0, 1.0, 1.122e-08, 0.0, 1.0, 2.793e-07, 0.0, 1.0, 1.995e-07, 0.0, 1.0, 1.122e-08, 0.0, 1.0, 3.136e-07, 0.0, 1.0, 2.793e-07, 0.0, 1.0, 1.122e-08, 0.0, 1.0, -2.721e-08, 0.0, 1.0, 3.136e-07, 0.0, 1.0, 1.122e-08, 0.0, 1.0, 1.696e-07, 0.0, 1.0, 2.659e-09, 0.0, 1.0, -0.6937, 0.6937, 0.1935, -0.5, 0.866, 0.0, -0.7071, 0.7071, 0.0, -0.2588, -0.9659, 0.0, -0.0654, -0.9979, 0.0, -0.06416, -0.9789, 0.1939, -0.866, -0.5, 0.0, -0.6937, -0.6937, 0.1935, -0.8497, -0.4905, 0.1935, -0.5, -0.866, 0.0, -0.2588, -0.9659, 0.0, -0.2539, -0.9477, 0.1935, -0.7071, -0.7071, 0.0, -0.5, -0.866, 0.0, -0.4906, -0.8497, 0.1935, -0.9979, -0.0654, 0.0, -0.9659, -0.2588, 0.0, -0.9477, -0.2539, 0.1935, 0.9789, -0.06416, 0.1939, 0.9477, -0.2539, 0.1935, 0.9659, -0.2588, 0.0, 0.2539, -0.9477, 0.1935, 0.06416, -0.9789, 0.1939, 0.2588, -0.9659, 0.0, 0.4906, -0.8497, 0.1935, 0.2539, -0.9477, 0.1935, 0.5, -0.866, 0.0, 0.2539, 0.9477, 0.1935, 0.5, 0.866, 0.0, 0.2588, 0.9659, 0.0, 0.8497, -0.4905, 0.1935, 0.866, -0.5, 0.0, 0.9659, -0.2588, 0.0, 0.2539, 0.9477, 0.1935, 0.4905, 0.8497, 0.1935, 0.5, 0.866, 0.0, 0.2539, -0.9477, 0.1935, 0.2588, -0.9659, 0.0, 0.5, -0.866, 0.0, 0.06416, 0.9789, 0.1939, 0.2539, 0.9477, 0.1935, 0.2588, 0.9659, 0.0, 0.4906, -0.8497, 0.1935, 0.5, -0.866, 0.0, 0.7071, -0.7071, 0.0, 0.6937, -0.6937, 0.1935, 0.4906, -0.8497, 0.1935, 0.7071, -0.7071, 0.0, 0.9477, -0.2539, 0.1935, 0.8497, -0.4905, 0.1935, 0.9659, -0.2588, 0.0, 0.9979, 0.0654, 0.0, 0.9789, -0.06416, 0.1939, 0.9979, -0.0654, 0.0, 0.9979, 0.0654, 0.0, 0.9789, 0.06416, 0.1939, 0.9789, -0.06416, 0.1939, 0.9789, 0.06416, 0.1939, 0.9979, 0.0654, 0.0, 0.9659, 0.2588, 0.0, 0.8497, 0.4906, 0.1935, 0.866, 0.5, 0.0, 0.7071, 0.7071, 0.0, 0.4905, 0.8497, 0.1935, 0.6937, 0.6937, 0.1935, 0.5, 0.866, 0.0, 0.8497, 0.4906, 0.1935, 0.9477, 0.2539, 0.1935, 0.866, 0.5, 0.0, -0.9789, 0.06416, 0.1939, -0.9477, 0.2539, 0.1935, -0.9659, 0.2588, 0.0, 0.9477, 0.2539, 0.1935, 0.9659, 0.2588, 0.0, 0.866, 0.5, 0.0, 0.06416, 0.9789, 0.1939, -0.06541, 0.9979, 0.0, -0.06416, 0.9789, 0.1939, 0.0654, -0.9979, 0.0, -0.06416, -0.9789, 0.1939, -0.0654, -0.9979, 0.0, -0.2539, 0.9477, 0.1935, -0.06541, 0.9979, 0.0, -0.2588, 0.9659, 0.0, -0.2539, 0.9477, 0.1935, -0.06416, 0.9789, 0.1939, -0.06541, 0.9979, 0.0, -0.4905, 0.8497, 0.1935, -0.2588, 0.9659, 0.0, -0.5, 0.866, 0.0, -0.8497, 0.4906, 0.1935, -0.7071, 0.7071, 0.0, -0.866, 0.5, 0.0, -0.4905, 0.8497, 0.1935, -0.2539, 0.9477, 0.1935, -0.2588, 0.9659, 0.0, -0.9477, 0.2539, 0.1935, -0.866, 0.5, 0.0, -0.9659, 0.2588, 0.0, -0.9789, 0.06416, 0.1939, -0.9979, 0.0654, 0.0, -0.9979, -0.0654, 0.0, -0.7071, -0.7071, 0.0, -0.4906, -0.8497, 0.1935, -0.6937, -0.6937, 0.1935, -0.9659, -0.2588, 0.0, -0.8497, -0.4905, 0.1935, -0.9477, -0.2539, 0.1935, -0.866, -0.5, 0.0, -0.7071, -0.7071, 0.0, -0.6937, -0.6937, 0.1935, -0.9659, -0.2588, 0.0, -0.866, -0.5, 0.0, -0.8497, -0.4905, 0.1935, -0.9477, 0.2539, 0.1935, -0.8497, 0.4906, 0.1935, -0.866, 0.5, 0.0, 0.0654, -0.9979, 0.0, 0.06416, -0.9789, 0.1939, -0.06416, -0.9789, 0.1939, -0.6937, 0.6937, 0.1935, -0.4905, 0.8497, 0.1935, -0.5, 0.866, 0.0, -0.2588, -0.9659, 0.0, -0.06416, -0.9789, 0.1939, -0.2539, -0.9477, 0.1935, -0.5, -0.866, 0.0, -0.2539, -0.9477, 0.1935, -0.4906, -0.8497, 0.1935, -0.9789, 0.06416, 0.1939, -0.9659, 0.2588, 0.0, -0.9979, 0.0654, 0.0, 0.06416, -0.9789, 0.1939, 0.0654, -0.9979, 0.0, 0.2588, -0.9659, 0.0, 0.9477, 0.2539, 0.1935, 0.9789, 0.06416, 0.1939, 0.9659, 0.2588, 0.0, 0.6937, -0.6937, 0.1935, 0.7071, -0.7071, 0.0, 0.866, -0.5, 0.0, 0.9789, -0.06416, 0.1939, 0.9659, -0.2588, 0.0, 0.9979, -0.0654, 0.0, 0.8497, -0.4905, 0.1935, 0.6937, -0.6937, 0.1935, 0.866, -0.5, 0.0, 0.06416, 0.9789, 0.1939, 0.0654, 0.9979, 0.0, -0.06541, 0.9979, 0.0, 0.06416, 0.9789, 0.1939, 0.2588, 0.9659, 0.0, 0.0654, 0.9979, 0.0, 0.6937, 0.6937, 0.1935, 0.8497, 0.4906, 0.1935, 0.7071, 0.7071, 0.0, 0.6937, 0.6937, 0.1935, 0.7071, 0.7071, 0.0, 0.5, 0.866, 0.0, -0.8497, 0.4906, 0.1935, -0.6937, 0.6937, 0.1935, -0.7071, 0.7071, 0.0, -0.9979, -0.0654, 0.0, -0.9477, -0.2539, 0.1935, -0.9789, -0.06416, 0.1939, -0.9789, 0.06416, 0.1939, -0.9979, -0.0654, 0.0, -0.9789, -0.06416, 0.1939, -0.6937, -0.6937, 0.1935, -0.5093, -0.5093, 0.6937, -0.6238, -0.3601, 0.6937, -0.8497, -0.4905, 0.1935, -0.5093, -0.5093, 0.6937, -0.2686, -0.2686, 0.925, -0.329, -0.1899, 0.925, -0.6238, -0.3601, 0.6937, -0.8497, -0.4905, 0.1935, -0.6238, -0.3601, 0.6937, -0.6957, -0.1864, 0.6937, -0.9477, -0.2539, 0.1935, -0.6238, -0.3601, 0.6937, -0.329, -0.1899, 0.925, -0.3669, -0.09832, 0.925, -0.6957, -0.1864, 0.6937, -0.4906, -0.8497, 0.1935, -0.3601, -0.6238, 0.6937, -0.5093, -0.5093, 0.6937, -0.6937, -0.6937, 0.1935, -0.3601, -0.6238, 0.6937, -0.1899, -0.329, 0.925, -0.2686, -0.2686, 0.925, -0.5093, -0.5093, 0.6937, -0.2539, -0.9477, 0.1935, -0.1864, -0.6957, 0.6937, -0.3601, -0.6238, 0.6937, -0.4906, -0.8497, 0.1935, -0.1864, -0.6957, 0.6937, -0.09832, -0.3669, 0.925, -0.1899, -0.329, 0.925, -0.3601, -0.6238, 0.6937, 0.9789, -0.06416, 0.1939, 0.7129, -0.04672, 0.6998, 0.6957, -0.1864, 0.6937, 0.9477, -0.2539, 0.1935, 0.7129, -0.04672, 0.6998, 0.3812, -0.02498, 0.9242, 0.3669, -0.09832, 0.925, 0.6957, -0.1864, 0.6937, 0.6937, 0.6937, 0.1935, 0.5093, 0.5093, 0.6937, 0.6238, 0.3601, 0.6937, 0.8497, 0.4906, 0.1935, 0.5093, 0.5093, 0.6937, 0.2686, 0.2686, 0.925, 0.329, 0.1899, 0.925, 0.6238, 0.3601, 0.6937, -0.4905, 0.8497, 0.1935, -0.3601, 0.6238, 0.6937, -0.1864, 0.6957, 0.6937, -0.2539, 0.9477, 0.1935, -0.3601, 0.6238, 0.6937, -0.1899, 0.329, 0.925, -0.09832, 0.3669, 0.925, -0.1864, 0.6957, 0.6937, 0.06416, -0.9789, 0.1939, 0.04672, -0.7128, 0.6998, -0.04672, -0.7128, 0.6998, -0.06416, -0.9789, 0.1939, 0.04672, -0.7128, 0.6998, 0.02498, -0.3812, 0.9242, -0.02498, -0.3812, 0.9242, -0.04672, -0.7128, 0.6998, 0.4906, -0.8497, 0.1935, 0.3601, -0.6238, 0.6937, 0.1864, -0.6957, 0.6937, 0.2539, -0.9477, 0.1935, 0.3601, -0.6238, 0.6937, 0.1899, -0.329, 0.925, 0.09832, -0.3669, 0.925, 0.1864, -0.6957, 0.6937, -0.9789, 0.06416, 0.1939, -0.7129, 0.04672, 0.6998, -0.6957, 0.1864, 0.6937, -0.9477, 0.2539, 0.1935, -0.7129, 0.04672, 0.6998, -0.3812, 0.02498, 0.9242, -0.3669, 0.09832, 0.925, -0.6957, 0.1864, 0.6937, 0.2539, 0.9477, 0.1935, 0.1864, 0.6957, 0.6937, 0.3601, 0.6238, 0.6937, 0.4905, 0.8497, 0.1935, 0.1864, 0.6957, 0.6937, 0.09832, 0.3669, 0.925, 0.1899, 0.329, 0.925, 0.3601, 0.6238, 0.6937, 0.2539, -0.9477, 0.1935, 0.1864, -0.6957, 0.6937, 0.04672, -0.7128, 0.6998, 0.06416, -0.9789, 0.1939, 0.1864, -0.6957, 0.6937, 0.09832, -0.3669, 0.925, 0.02498, -0.3812, 0.9242, 0.04672, -0.7128, 0.6998, -0.9789, -0.06416, 0.1939, -0.7129, -0.04672, 0.6998, -0.7129, 0.04672, 0.6998, -0.9789, 0.06416, 0.1939, -0.7129, -0.04672, 0.6998, -0.3812, -0.02498, 0.9242, -0.3812, 0.02498, 0.9242, -0.7129, 0.04672, 0.6998, -0.06416, -0.9789, 0.1939, -0.04672, -0.7128, 0.6998, -0.1864, -0.6957, 0.6937, -0.2539, -0.9477, 0.1935, -0.04672, -0.7128, 0.6998, -0.02498, -0.3812, 0.9242, -0.09832, -0.3669, 0.925, -0.1864, -0.6957, 0.6937, -0.9477, -0.2539, 0.1935, -0.6957, -0.1864, 0.6937, -0.7129, -0.04672, 0.6998, -0.9789, -0.06416, 0.1939, -0.6957, -0.1864, 0.6937, -0.3669, -0.09832, 0.925, -0.3812, -0.02498, 0.9242, -0.7129, -0.04672, 0.6998, 0.8497, -0.4905, 0.1935, 0.6238, -0.3601, 0.6937, 0.5093, -0.5093, 0.6937, 0.6937, -0.6937, 0.1935, 0.6238, -0.3601, 0.6937, 0.329, -0.1899, 0.925, 0.2686, -0.2686, 0.925, 0.5093, -0.5093, 0.6937, 0.6937, -0.6937, 0.1935, 0.5093, -0.5093, 0.6937, 0.3601, -0.6238, 0.6937, 0.4906, -0.8497, 0.1935, 0.5093, -0.5093, 0.6937, 0.2686, -0.2686, 0.925, 0.1899, -0.329, 0.925, 0.3601, -0.6238, 0.6937, 0.9477, -0.2539, 0.1935, 0.6957, -0.1864, 0.6937, 0.6238, -0.3601, 0.6937, 0.8497, -0.4905, 0.1935, 0.6957, -0.1864, 0.6937, 0.3669, -0.09832, 0.925, 0.329, -0.1899, 0.925, 0.6238, -0.3601, 0.6937, 0.9789, 0.06416, 0.1939, 0.7129, 0.04672, 0.6998, 0.7129, -0.04672, 0.6998, 0.9789, -0.06416, 0.1939, 0.7129, 0.04672, 0.6998, 0.3812, 0.02498, 0.9242, 0.3812, -0.02498, 0.9242, 0.7129, -0.04672, 0.6998, 0.4905, 0.8497, 0.1935, 0.3601, 0.6238, 0.6937, 0.5093, 0.5093, 0.6937, 0.6937, 0.6937, 0.1935, 0.3601, 0.6238, 0.6937, 0.1899, 0.329, 0.925, 0.2686, 0.2686, 0.925, 0.5093, 0.5093, 0.6937, 0.9477, 0.2539, 0.1935, 0.6957, 0.1864, 0.6937, 0.7129, 0.04672, 0.6998, 0.9789, 0.06416, 0.1939, 0.6957, 0.1864, 0.6937, 0.3669, 0.09832, 0.925, 0.3812, 0.02498, 0.9242, 0.7129, 0.04672, 0.6998, 0.8497, 0.4906, 0.1935, 0.6238, 0.3601, 0.6937, 0.6957, 0.1864, 0.6937, 0.9477, 0.2539, 0.1935, 0.6238, 0.3601, 0.6937, 0.329, 0.1899, 0.925, 0.3669, 0.09832, 0.925, 0.6957, 0.1864, 0.6937, 0.06416, 0.9789, 0.1939, 0.04672, 0.7128, 0.6998, 0.1864, 0.6957, 0.6937, 0.2539, 0.9477, 0.1935, 0.04672, 0.7128, 0.6998, 0.02498, 0.3812, 0.9242, 0.09832, 0.3669, 0.925, 0.1864, 0.6957, 0.6937, -0.06416, 0.9789, 0.1939, -0.04672, 0.7128, 0.6998, 0.04672, 0.7128, 0.6998, 0.06416, 0.9789, 0.1939, -0.04672, 0.7128, 0.6998, -0.02498, 0.3812, 0.9242, 0.02498, 0.3812, 0.9242, 0.04672, 0.7128, 0.6998, -0.8497, 0.4906, 0.1935, -0.6238, 0.3601, 0.6937, -0.5093, 0.5093, 0.6937, -0.6937, 0.6937, 0.1935, -0.6238, 0.3601, 0.6937, -0.329, 0.1899, 0.925, -0.2686, 0.2686, 0.925, -0.5093, 0.5093, 0.6937, -0.2539, 0.9477, 0.1935, -0.1864, 0.6957, 0.6937, -0.04672, 0.7128, 0.6998, -0.06416, 0.9789, 0.1939, -0.1864, 0.6957, 0.6937, -0.09832, 0.3669, 0.925, -0.02498, 0.3812, 0.9242, -0.04672, 0.7128, 0.6998, -0.6937, 0.6937, 0.1935, -0.5093, 0.5093, 0.6937, -0.3601, 0.6238, 0.6937, -0.4905, 0.8497, 0.1935, -0.5093, 0.5093, 0.6937, -0.2686, 0.2686, 0.925, -0.1899, 0.329, 0.925, -0.3601, 0.6238, 0.6937, -0.9477, 0.2539, 0.1935, -0.6957, 0.1864, 0.6937, -0.6238, 0.3601, 0.6937, -0.8497, 0.4906, 0.1935, -0.6957, 0.1864, 0.6937, -0.3669, 0.09832, 0.925, -0.329, 0.1899, 0.925, -0.6238, 0.3601, 0.6937, 2.075e-09, 0.0, 1.0, 2.075e-09, 0.0, 1.0, 2.075e-09, 0.0, 1.0, 2.075e-09, 0.0, 1.0, 2.075e-09, 0.0, 1.0, 2.075e-09, 0.0, 1.0, 2.075e-09, 0.0, 1.0, 2.075e-09, 0.0, 1.0, 2.075e-09, 0.0, 1.0, 2.075e-09, 0.0, 1.0, 2.075e-09, 0.0, 1.0, 2.075e-09, 0.0, 1.0, 2.075e-09, 0.0, 1.0, 2.075e-09, 0.0, 1.0, 2.075e-09, 0.0, 1.0, 2.075e-09, 0.0, 1.0, 2.075e-09, 0.0, 1.0, 2.075e-09, 0.0, 1.0, 2.075e-09, 0.0, 1.0, 2.075e-09, 0.0, 1.0, 2.075e-09, 0.0, 1.0, 2.075e-09, 0.0, 1.0, 2.075e-09, 0.0, 1.0, 2.075e-09, 0.0, 1.0, 2.075e-09, 0.0, 1.0, 2.075e-09, 0.0, 1.0, 2.075e-09, 0.0, 1.0, 2.075e-09, 0.0, 1.0, 0.0, 0.0, -1.0, 0.0, 0.0, -1.0, 0.0, 0.0, -1.0, 0.0, 0.0, -1.0, 0.0, 0.0, -1.0, 0.0, 0.0, -1.0, 0.0, 0.0, -1.0, 0.0, 0.0, -1.0, 0.0, 0.0, -1.0, 0.0, 0.0, -1.0, 0.0, 0.0, -1.0, 0.0, 0.0, -1.0, 0.0, 0.0, -1.0, 0.0, 0.0, -1.0, 0.0, 0.0, -1.0, 0.0, 0.0, -1.0, 0.0, 0.0, -1.0, 0.0, 0.0, -1.0, 0.0, 0.0, -1.0, 0.0, 0.0, -1.0, 0.0, 0.0, -1.0, 0.0, 0.0, -1.0, 0.0, 0.0, -1.0, 0.0, 0.0, -1.0, 0.0, 0.0, -1.0, 0.0, 0.0, -1.0, 0.0, 0.0, -1.0, 0.0, 0.0, -1.0])] * 3)])

# ---- objects
ob_oscillator_smd_abracon_abm7_2pin_6x3_5mm = bpy.data.objects.new('Oscillator_SMD_Abracon_ABM7-2Pin_6x3.5mm', me_shape_9_indexedfaceset_006)

# ---- transforms, parenting, visibility, modifiers, constraints
ob_oscillator_smd_abracon_abm7_2pin_6x3_5mm.location = (0.0, 0.0, 0.0)
ob_oscillator_smd_abracon_abm7_2pin_6x3_5mm.scale = (2.082, 2.322, 8.029)
_m = ob_oscillator_smd_abracon_abm7_2pin_6x3_5mm.modifiers.new('Bevel', 'BEVEL')
_m.width = 0.005
_m.width_pct = 0.005
_m.segments = 5

# ---- collection membership
col_collection.objects.link(ob_oscillator_smd_abracon_abm7_2pin_6x3_5mm)

# ---- scene / render settings (as saved in the file)
scene.frame_start = 1; scene.frame_end = 250; scene.frame_set(1)
scene.render.engine = 'BLENDER_EEVEE_NEXT'
scene.cycles.sampling_pattern = 'TABULATED_SOBOL'
scene.cycles.use_light_tree = False
scene.eevee.ray_tracing_options.trace_max_roughness = 0.0
scene.view_settings.view_transform = 'Filmic'
bpy.context.view_layer.update()

# ---- added for rendering (the .blend has no active camera and no usable light): camera, sun
cam_auto = bpy.data.cameras.new('AutoCamera')
cam_auto.lens = 50.0
cam_auto.sensor_width = 36.0
cam_auto.clip_end = 1000.0
ob_auto_camera = bpy.data.objects.new('AutoCamera', cam_auto)
scene.collection.objects.link(ob_auto_camera)
ob_auto_camera.location = (5.64593, -6.77512, 5.22336)
ob_auto_camera.rotation_euler = (1.09748, -7.21219e-08, 0.694738)
scene.camera = ob_auto_camera
light_auto_sun = bpy.data.lights.new('AutoSun', 'SUN')
light_auto_sun.energy = 3.0
light_auto_sun.angle = 0.0523599
ob_auto_sun = bpy.data.objects.new('AutoSun', light_auto_sun)
scene.collection.objects.link(ob_auto_sun)
ob_auto_sun.rotation_euler = (0.872665, 0.174533, 0.523599)
bpy.context.view_layer.update()
